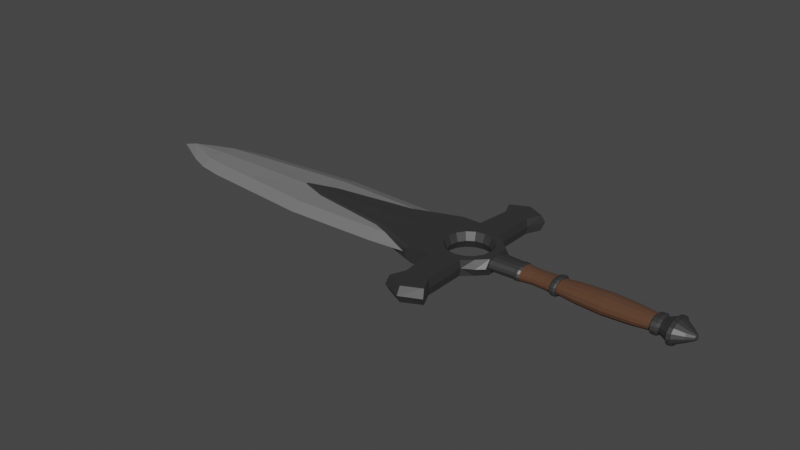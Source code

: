 # Source: 1.blend  (saved by Blender 3.0.42; exported with 4.5.12 LTS)
import bpy
from mathutils import Matrix  # noqa: F401  (used for matrix-valued properties, if any)

bpy.ops.wm.read_factory_settings(use_empty=True)
scene = bpy.context.scene
scene.name = 'Scene'

# ---- collections
col_collection = bpy.data.collections.new('Collection'); scene.collection.children.link(col_collection)

# ---- materials (node trees are filled in below, after node groups)
mat_1 = bpy.data.materials.new('Метал1')
mat_1.use_transparent_shadow = False
mat_metal = bpy.data.materials.new('Metal')
mat_metal.use_transparent_shadow = False
mat_x = bpy.data.materials.new('Дерево')
mat_x.use_transparent_shadow = False

# ---- material node trees
mat_1.use_nodes = True; mat_1.node_tree.nodes.clear()
_N = mat_1.node_tree.nodes; _L = mat_1.node_tree.links
n0 = _N.new('ShaderNodeBsdfPrincipled'); n0.name = 'Principled BSDF'; n0.location = (10, 300)
n0.distribution = 'GGX'
n0.subsurface_method = 'RANDOM_WALK_SKIN'
n0.inputs[0].default_value = (0.293, 0.293, 0.293, 1.0)
n0.inputs[1].default_value = 0.3945
n0.inputs[2].default_value = 0.1606
n0.inputs[3].default_value = 1.45
n0.inputs[27].default_value = (0.0, 0.0, 0.0, 1.0)
n0.inputs[28].default_value = 1.0
n1 = _N.new('ShaderNodeOutputMaterial'); n1.name = 'Material Output'; n1.location = (300, 300)
_L.new(n0.outputs[0], n1.inputs[0])
n1.is_active_output = True
mat_metal.use_nodes = True; mat_metal.node_tree.nodes.clear()
_N = mat_metal.node_tree.nodes; _L = mat_metal.node_tree.links
n0 = _N.new('ShaderNodeBsdfPrincipled'); n0.name = 'Principled BSDF'; n0.location = (10, 300)
n0.distribution = 'GGX'
n0.subsurface_method = 'RANDOM_WALK_SKIN'
n0.inputs[0].default_value = (0.09592, 0.09592, 0.09592, 1.0)
n0.inputs[1].default_value = 0.7339
n0.inputs[2].default_value = 0.4908
n0.inputs[3].default_value = 1.45
n0.inputs[13].default_value = 0.5734
n0.inputs[27].default_value = (0.0, 0.0, 0.0, 1.0)
n0.inputs[28].default_value = 1.0
n1 = _N.new('ShaderNodeOutputMaterial'); n1.name = 'Material Output'; n1.location = (300, 300)
_L.new(n0.outputs[0], n1.inputs[0])
n1.is_active_output = True
mat_x.use_nodes = True; mat_x.node_tree.nodes.clear()
_N = mat_x.node_tree.nodes; _L = mat_x.node_tree.links
n0 = _N.new('ShaderNodeBsdfPrincipled'); n0.name = 'Principled BSDF'; n0.location = (10, 300)
n0.distribution = 'GGX'
n0.subsurface_method = 'RANDOM_WALK_SKIN'
n0.inputs[0].default_value = (0.09285, 0.04111, 0.02081, 1.0)
n0.inputs[2].default_value = 1.0
n0.inputs[3].default_value = 1.45
n0.inputs[27].default_value = (0.0, 0.0, 0.0, 1.0)
n0.inputs[28].default_value = 1.0
n1 = _N.new('ShaderNodeOutputMaterial'); n1.name = 'Material Output'; n1.location = (300, 300)
_L.new(n0.outputs[0], n1.inputs[0])
n1.is_active_output = True

# ---- world
world_world = bpy.data.worlds.new('World'); scene.world = world_world
world_world.use_nodes = True; world_world.node_tree.nodes.clear()
_N = world_world.node_tree.nodes; _L = world_world.node_tree.links
n0 = _N.new('ShaderNodeOutputWorld'); n0.name = 'World Output'; n0.location = (300, 300)
n1 = _N.new('ShaderNodeBackground'); n1.name = 'Background'; n1.location = (10, 300)
n1.inputs[0].default_value = (0.05088, 0.05088, 0.05088, 1.0)
_L.new(n1.outputs[0], n0.inputs[0])
n0.is_active_output = True
world_world.color = (0.05088, 0.05088, 0.05088)
world_world.use_sun_shadow = False
world_world.sun_shadow_jitter_overblur = 0.0

# ---- meshes
me_plane = bpy.data.meshes.new('Plane')
me_plane.from_pydata([(-1.0, -1.0, 0.0), (0.0, 0.0, 0.2451), (0.0, -1.0, 0.0), (-1.003, 0.0, 0.2791), (-1.002, -0.6065, 0.2067), (0.0, -0.6065, 0.1851), (-1.098, -0.9378, 0.0), (-1.101, -0.5485, 0.2082), (-1.2, -0.805, 0.0), (-1.207, -0.4642, 0.2164), (-1.285, -0.5689, 0.0), (-1.303, -0.2016, 0.2164), (-1.44, 0.0, 0.0), (-1.371, 0.0, 0.2178), (-1.194, 0.0, 0.2791), (-1.304, 0.0, 0.249), (-1.095, 0.0, 0.2791), (-0.2393, -1.162, 0.0), (-0.2399, 0.0, 0.2791), (-0.2397, -0.7683, 0.2059), (-0.6214, 0.0, 0.2791), (-0.6208, -0.8492, 0.2059), (-0.6197, -1.243, 0.0), (-1.0, 1.0, 0.0), (0.0, 1.0, 0.0), (-1.002, 0.6065, 0.2067), (0.0, 0.6065, 0.1851), (-1.098, 0.9378, 0.0), (-1.101, 0.5485, 0.2082), (-1.2, 0.805, 0.0), (-1.207, 0.4642, 0.2164), (-1.285, 0.5689, 0.0), (-1.303, 0.2016, 0.2164), (-0.2393, 1.162, 0.0), (-0.2397, 0.7683, 0.2059), (-0.6208, 0.8492, 0.2059), (-0.6197, 1.243, 0.0), (0.0, 0.0, -0.2451), (-1.003, 0.0, -0.2791), (-1.002, -0.6065, -0.2067), (0.0, -0.6065, -0.1851), (-1.101, -0.5485, -0.2082), (-1.207, -0.4642, -0.2164), (-1.303, -0.2016, -0.2164), (-1.371, 0.0, -0.2178), (-1.194, 0.0, -0.2791), (-1.304, 0.0, -0.249), (-1.095, 0.0, -0.2791), (-0.2399, 0.0, -0.2791), (-0.2397, -0.7683, -0.2059), (-0.6214, 0.0, -0.2791), (-0.6208, -0.8492, -0.2059), (-1.002, 0.6065, -0.2067), (0.0, 0.6065, -0.1851), (-1.101, 0.5485, -0.2082), (-1.207, 0.4642, -0.2164), (-1.303, 0.2016, -0.2164), (-0.2397, 0.7683, -0.2059), (-0.6208, 0.8492, -0.2059)], [], [(19, 5, 1, 18), (17, 2, 5, 19), (0, 4, 7, 6), (6, 7, 9, 8), (8, 9, 11, 10), (10, 11, 13, 12), (3, 16, 7, 4), (9, 7, 16, 14), (11, 9, 14, 15), (13, 11, 15), (13, 15, 12), (22, 17, 19, 21), (21, 19, 18, 20), (4, 21, 20, 3), (0, 22, 21, 4), (34, 18, 1, 26), (33, 34, 26, 24), (23, 27, 28, 25), (27, 29, 30, 28), (29, 31, 32, 30), (31, 12, 13, 32), (3, 25, 28, 16), (30, 14, 16, 28), (32, 15, 14, 30), (13, 15, 32), (36, 35, 34, 33), (35, 20, 18, 34), (25, 3, 20, 35), (23, 25, 35, 36), (49, 48, 37, 40), (17, 49, 40, 2), (0, 6, 41, 39), (6, 8, 42, 41), (8, 10, 43, 42), (10, 12, 44, 43), (38, 39, 41, 47), (42, 45, 47, 41), (43, 46, 45, 42), (44, 46, 43), (44, 12, 46), (22, 51, 49, 17), (51, 50, 48, 49), (39, 38, 50, 51), (0, 39, 51, 22), (57, 53, 37, 48), (33, 24, 53, 57), (23, 52, 54, 27), (27, 54, 55, 29), (29, 55, 56, 31), (31, 56, 44, 12), (38, 47, 54, 52), (55, 54, 47, 45), (56, 55, 45, 46), (44, 56, 46), (36, 33, 57, 58), (58, 57, 48, 50), (52, 58, 50, 38), (23, 36, 58, 52), (26, 53, 24), (1, 37, 53, 26), (1, 5, 40, 37), (5, 2, 40)])
_uv = me_plane.uv_layers.new(name='UVMap')
_uv.uv.foreach_set('vector', [0.3804, 0.1968, 0.5, 0.1968, 0.5, 0.5, 0.3804, 0.5, 0.3804, 0.0, 0.5, 0.0, 0.5, 0.1968, 0.3804, 0.1968, 0.0, 0.0, 0.0, 0.1968, 0.0, 0.1968, 0.0, 0.0, 0.0, 0.0, 0.0, 0.1968, 0.0, 0.1968, 0.0, 0.0, 0.0, 0.0, 0.0, 0.1968, 0.0, 0.1968, 0.0, 0.0, 0.0, 0.0, 0.0, 0.1968, 0.0, 0.1968, 0.0, 0.0, 0.0, 0.5, 0.0, 0.0, 0.0, 0.1968, 0.0, 0.1968, 0.0, 0.1968, 0.0, 0.1968, 0.0, 0.0, 0.0, 0.0, 0.0, 0.1968, 0.0, 0.1968, 0.0, 0.0, 0.0, 0.1086, 0.0, 0.1968, 0.0, 0.1968, 0.0, 0.1086, 0.0, 0.1968, 0.0, 0.1086, 0.0, 0.0, 0.1902, 0.0, 0.3804, 0.0, 0.3804, 0.1968, 0.1902, 0.1968, 0.1902, 0.1968, 0.3804, 0.1968, 0.3804, 0.5, 0.1902, 0.5, 0.0, 0.1968, 0.1902, 0.1968, 0.1902, 0.5, 0.0, 0.5, 0.0, 0.0, 0.1902, 0.0, 0.1902, 0.1968, 0.0, 0.1968, 0.3804, 0.1968, 0.3804, 0.5, 0.5, 0.5, 0.5, 0.1968, 0.3804, 0.0, 0.3804, 0.1968, 0.5, 0.1968, 0.5, 0.0, 0.0, 0.0, 0.0, 0.0, 0.0, 0.1968, 0.0, 0.1968, 0.0, 0.0, 0.0, 0.0, 0.0, 0.1968, 0.0, 0.1968, 0.0, 0.0, 0.0, 0.0, 0.0, 0.1968, 0.0, 0.1968, 0.0, 0.0, 0.0, 0.0, 0.0, 0.1968, 0.0, 0.1968, 0.0, 0.5, 0.0, 0.1968, 0.0, 0.1968, 0.0, 0.0, 0.0, 0.1968, 0.0, 0.0, 0.0, 0.0, 0.0, 0.1968, 0.0, 0.1968, 0.0, 0.1086, 0.0, 0.0, 0.0, 0.1968, 0.0, 0.1968, 0.0, 0.1086, 0.0, 0.1968, 0.1902, 0.0, 0.1902, 0.1968, 0.3804, 0.1968, 0.3804, 0.0, 0.1902, 0.1968, 0.1902, 0.5, 0.3804, 0.5, 0.3804, 0.1968, 0.0, 0.1968, 0.0, 0.5, 0.1902, 0.5, 0.1902, 0.1968, 0.0, 0.0, 0.0, 0.1968, 0.1902, 0.1968, 0.1902, 0.0, 0.3804, 0.1968, 0.3804, 0.5, 0.5, 0.5, 0.5, 0.1968, 0.3804, 0.0, 0.3804, 0.1968, 0.5, 0.1968, 0.5, 0.0, 0.0, 0.0, 0.0, 0.0, 0.0, 0.1968, 0.0, 0.1968, 0.0, 0.0, 0.0, 0.0, 0.0, 0.1968, 0.0, 0.1968, 0.0, 0.0, 0.0, 0.0, 0.0, 0.1968, 0.0, 0.1968, 0.0, 0.0, 0.0, 0.0, 0.0, 0.1968, 0.0, 0.1968, 0.0, 0.5, 0.0, 0.1968, 0.0, 0.1968, 0.0, 0.0, 0.0, 0.1968, 0.0, 0.0, 0.0, 0.0, 0.0, 0.1968, 0.0, 0.1968, 0.0, 0.1086, 0.0, 0.0, 0.0, 0.1968, 0.0, 0.1968, 0.0, 0.1086, 0.0, 0.1968, 0.0, 0.1968, 0.0, 0.0, 0.0, 0.1086, 0.1902, 0.0, 0.1902, 0.1968, 0.3804, 0.1968, 0.3804, 0.0, 0.1902, 0.1968, 0.1902, 0.5, 0.3804, 0.5, 0.3804, 0.1968, 0.0, 0.1968, 0.0, 0.5, 0.1902, 0.5, 0.1902, 0.1968, 0.0, 0.0, 0.0, 0.1968, 0.1902, 0.1968, 0.1902, 0.0, 0.3804, 0.1968, 0.5, 0.1968, 0.5, 0.5, 0.3804, 0.5, 0.3804, 0.0, 0.5, 0.0, 0.5, 0.1968, 0.3804, 0.1968, 0.0, 0.0, 0.0, 0.1968, 0.0, 0.1968, 0.0, 0.0, 0.0, 0.0, 0.0, 0.1968, 0.0, 0.1968, 0.0, 0.0, 0.0, 0.0, 0.0, 0.1968, 0.0, 0.1968, 0.0, 0.0, 0.0, 0.0, 0.0, 0.1968, 0.0, 0.1968, 0.0, 0.0, 0.0, 0.5, 0.0, 0.0, 0.0, 0.1968, 0.0, 0.1968, 0.0, 0.1968, 0.0, 0.1968, 0.0, 0.0, 0.0, 0.0, 0.0, 0.1968, 0.0, 0.1968, 0.0, 0.0, 0.0, 0.1086, 0.0, 0.1968, 0.0, 0.1968, 0.0, 0.1086, 0.1902, 0.0, 0.3804, 0.0, 0.3804, 0.1968, 0.1902, 0.1968, 0.1902, 0.1968, 0.3804, 0.1968, 0.3804, 0.5, 0.1902, 0.5, 0.0, 0.1968, 0.1902, 0.1968, 0.1902, 0.5, 0.0, 0.5, 0.0, 0.0, 0.1902, 0.0, 0.1902, 0.1968, 0.0, 0.1968, 0.5, 0.1968, 0.5, 0.1968, 0.5, 0.0, 0.5, 0.5, 0.5, 0.5, 0.5, 0.1968, 0.5, 0.1968, 0.5, 0.5, 0.5, 0.1968, 0.5, 0.1968, 0.5, 0.5, 0.5, 0.1968, 0.5, 0.0, 0.5, 0.1968])
me_plane.materials.append(mat_1)
me_plane.use_remesh_fix_poles = True
me_plane.use_remesh_preserve_attributes = False
me_plane.update()
me_torus = bpy.data.meshes.new('Torus')
me_torus.from_pydata([(1.107, 0.0, 0.0), (1.107, 0.0, 0.2165), (0.8401, 0.0, 0.2165), (0.7151, 0.0, 0.0), (-3.893, 0.0, 0.2307), (-0.9099, 0.0, 0.2165), (-0.7849, 0.0, 0.0), (-3.776, -0.3679, 0.2165), (-0.8433, -0.3348, 0.2165), (-0.7278, -0.287, 0.0), (-2.02, -0.8005, 0.2165), (-0.6536, -0.6187, 0.2165), (-0.5653, -0.5303, 0.0), (-0.6427, -1.444, 0.0), (-0.642, -1.444, 0.2165), (-0.3698, -0.8084, 0.2165), (-0.3219, -0.6929, 0.0), (-0.7994, -3.403, 0.0), (-0.03493, -1.107, 0.2165), (-0.03493, -0.875, 0.2165), (-0.03493, -0.75, 0.0), (0.4434, -1.107, 0.0), (0.3956, -1.107, 0.2165), (0.2999, -0.8084, 0.2165), (0.2521, -0.6929, 0.0), (0.849, -0.8839, 0.0), (0.7606, -0.7955, 0.2165), (0.5838, -0.6187, 0.2165), (0.4954, -0.5303, 0.0), (1.107, -0.6499, 0.0), (1.107, -0.4402, 0.2165), (0.7735, -0.3348, 0.2165), (0.658, -0.287, 0.0), (-0.4894, -2.719, 0.0), (-0.4894, -2.719, 0.2165), (-0.03493, -2.719, 0.2165), (0.4434, -2.719, 0.0), (0.3956, -2.719, 0.2165), (-0.7229, -3.264, 0.2165), (-0.03493, -3.754, 0.0), (-0.03493, -3.6, 0.2165), (0.7295, -3.403, 0.0), (0.6531, -3.264, 0.2165), (-7.64, 0.0, 0.0), (-6.536, -0.3679, 0.0), (-3.423, -0.8005, 0.0), (-1.612, -1.444, 0.0), (-7.64, 0.0, 0.1411), (-7.434, 0.0, 0.2263), (-6.536, -0.3679, 0.1411), (-6.276, -0.3679, 0.2165), (-1.356, -1.444, 0.2165), (-1.612, -1.444, 0.1411), (-3.422, -0.8005, 0.1411), (-3.165, -0.8005, 0.2165), (-3.776, 0.3679, 0.2165), (-0.8433, 0.3348, 0.2165), (-0.7278, 0.287, 0.0), (-2.02, 0.8005, 0.2165), (-0.6536, 0.6187, 0.2165), (-0.5653, 0.5303, 0.0), (-0.6427, 1.444, 0.0), (-0.642, 1.444, 0.2165), (-0.3698, 0.8084, 0.2165), (-0.3219, 0.6929, 0.0), (-0.7994, 3.403, 0.0), (-0.03493, 1.107, 0.2165), (-0.03493, 0.875, 0.2165), (-0.03493, 0.75, 0.0), (0.4434, 1.107, 0.0), (0.3956, 1.107, 0.2165), (0.2999, 0.8084, 0.2165), (0.2521, 0.6929, 0.0), (0.849, 0.8839, 0.0), (0.7606, 0.7955, 0.2165), (0.5838, 0.6187, 0.2165), (0.4954, 0.5303, 0.0), (1.107, 0.6499, 0.0), (1.107, 0.4402, 0.2165), (0.7735, 0.3348, 0.2165), (0.658, 0.287, 0.0), (-0.4894, 2.719, 0.0), (-0.4894, 2.719, 0.2165), (-0.03493, 2.719, 0.2165), (0.4434, 2.719, 0.0), (0.3956, 2.719, 0.2165), (-0.7229, 3.264, 0.2165), (-0.03493, 3.754, 0.0), (-0.03493, 3.6, 0.2165), (0.7295, 3.403, 0.0), (0.6531, 3.264, 0.2165), (-6.536, 0.3679, 0.0), (-3.423, 0.8005, 0.0), (-1.612, 1.444, 0.0), (-6.536, 0.3679, 0.1411), (-6.276, 0.3679, 0.2165), (-1.356, 1.444, 0.2165), (-1.612, 1.444, 0.1411), (-3.422, 0.8005, 0.1411), (-3.165, 0.8005, 0.2165), (1.107, 0.0, -0.2165), (0.8401, 0.0, -0.2165), (-5.758, 0.0, -0.2396), (-0.9099, 0.0, -0.2165), (-3.776, -0.3679, -0.2165), (-0.8433, -0.3348, -0.2165), (-2.02, -0.8005, -0.2165), (-0.6536, -0.6187, -0.2165), (-0.642, -1.444, -0.2165), (-0.3698, -0.8084, -0.2165), (-0.03493, -1.107, -0.2165), (-0.03493, -0.875, -0.2165), (0.3956, -1.107, -0.2165), (0.2999, -0.8084, -0.2165), (0.7606, -0.7955, -0.2165), (0.5838, -0.6187, -0.2165), (1.107, -0.4402, -0.2165), (0.7735, -0.3348, -0.2165), (-0.4894, -2.719, -0.2165), (-0.03493, -2.719, -0.2165), (0.3956, -2.719, -0.2165), (-0.7229, -3.264, -0.2165), (-0.03493, -3.6, -0.2165), (0.6531, -3.264, -0.2165), (-7.64, 0.0, -0.1411), (-7.381, 0.0, -0.2478), (-6.536, -0.3679, -0.1411), (-6.276, -0.3679, -0.2165), (-1.356, -1.444, -0.2165), (-1.612, -1.444, -0.1411), (-3.422, -0.8005, -0.1411), (-3.165, -0.8005, -0.2165), (-3.776, 0.3679, -0.2165), (-0.8433, 0.3348, -0.2165), (-2.02, 0.8005, -0.2165), (-0.6536, 0.6187, -0.2165), (-0.642, 1.444, -0.2165), (-0.3698, 0.8084, -0.2165), (-0.03493, 1.107, -0.2165), (-0.03493, 0.875, -0.2165), (0.3956, 1.107, -0.2165), (0.2999, 0.8084, -0.2165), (0.7606, 0.7955, -0.2165), (0.5838, 0.6187, -0.2165), (1.107, 0.4402, -0.2165), (0.7735, 0.3348, -0.2165), (-0.4894, 2.719, -0.2165), (-0.03493, 2.719, -0.2165), (0.3956, 2.719, -0.2165), (-0.7229, 3.264, -0.2165), (-0.03493, 3.6, -0.2165), (0.6531, 3.264, -0.2165), (-6.536, 0.3679, -0.1411), (-6.276, 0.3679, -0.2165), (-1.356, 1.444, -0.2165), (-1.612, 1.444, -0.1411), (-3.422, 0.8005, -0.1411), (-3.165, 0.8005, -0.2165)], [], [(13, 14, 51, 52, 46), (4, 7, 8, 5), (5, 8, 9, 6), (7, 10, 11, 8), (8, 11, 12, 9), (44, 45, 53, 49), (10, 14, 15, 11), (11, 15, 16, 12), (14, 13, 33, 34), (14, 18, 19, 15), (15, 19, 20, 16), (22, 18, 35, 37), (18, 22, 23, 19), (19, 23, 24, 20), (21, 25, 26, 22), (22, 26, 27, 23), (23, 27, 28, 24), (25, 29, 30, 26), (26, 30, 31, 27), (27, 31, 32, 28), (29, 0, 1, 30), (30, 1, 2, 31), (31, 2, 3, 32), (36, 37, 42, 41), (37, 35, 40, 42), (18, 14, 34, 35), (21, 22, 37, 36), (17, 39, 40, 38), (39, 41, 42, 40), (34, 33, 17, 38), (35, 34, 38, 40), (10, 7, 50, 54), (45, 46, 52, 53), (14, 10, 54, 51), (43, 44, 49, 47), (47, 49, 50, 48), (49, 53, 54, 50), (53, 52, 51, 54), (7, 4, 48, 50), (61, 93, 97, 96, 62), (4, 5, 56, 55), (5, 6, 57, 56), (55, 56, 59, 58), (56, 57, 60, 59), (91, 94, 98, 92), (58, 59, 63, 62), (59, 60, 64, 63), (62, 82, 81, 61), (62, 63, 67, 66), (63, 64, 68, 67), (70, 85, 83, 66), (66, 67, 71, 70), (67, 68, 72, 71), (69, 70, 74, 73), (70, 71, 75, 74), (71, 72, 76, 75), (73, 74, 78, 77), (74, 75, 79, 78), (75, 76, 80, 79), (77, 78, 1, 0), (78, 79, 2, 1), (79, 80, 3, 2), (84, 89, 90, 85), (85, 90, 88, 83), (66, 83, 82, 62), (69, 84, 85, 70), (65, 86, 88, 87), (87, 88, 90, 89), (82, 86, 65, 81), (83, 88, 86, 82), (58, 99, 95, 55), (92, 98, 97, 93), (62, 96, 99, 58), (43, 47, 94, 91), (47, 48, 95, 94), (94, 95, 99, 98), (98, 99, 96, 97), (55, 95, 48, 4), (13, 46, 129, 128, 108), (102, 103, 105, 104), (103, 6, 9, 105), (104, 105, 107, 106), (105, 9, 12, 107), (44, 126, 130, 45), (106, 107, 109, 108), (107, 12, 16, 109), (108, 118, 33, 13), (108, 109, 111, 110), (109, 16, 20, 111), (112, 120, 119, 110), (110, 111, 113, 112), (111, 20, 24, 113), (21, 112, 114, 25), (112, 113, 115, 114), (113, 24, 28, 115), (25, 114, 116, 29), (114, 115, 117, 116), (115, 28, 32, 117), (29, 116, 100, 0), (116, 117, 101, 100), (117, 32, 3, 101), (36, 41, 123, 120), (120, 123, 122, 119), (110, 119, 118, 108), (21, 36, 120, 112), (17, 121, 122, 39), (39, 122, 123, 41), (118, 121, 17, 33), (119, 122, 121, 118), (106, 131, 127, 104), (45, 130, 129, 46), (108, 128, 131, 106), (43, 124, 126, 44), (124, 125, 127, 126), (126, 127, 131, 130), (130, 131, 128, 129), (104, 127, 125, 102), (61, 136, 154, 155, 93), (102, 132, 133, 103), (103, 133, 57, 6), (132, 134, 135, 133), (133, 135, 60, 57), (91, 92, 156, 152), (134, 136, 137, 135), (135, 137, 64, 60), (136, 61, 81, 146), (136, 138, 139, 137), (137, 139, 68, 64), (140, 138, 147, 148), (138, 140, 141, 139), (139, 141, 72, 68), (69, 73, 142, 140), (140, 142, 143, 141), (141, 143, 76, 72), (73, 77, 144, 142), (142, 144, 145, 143), (143, 145, 80, 76), (77, 0, 100, 144), (144, 100, 101, 145), (145, 101, 3, 80), (84, 148, 151, 89), (148, 147, 150, 151), (138, 136, 146, 147), (69, 140, 148, 84), (65, 87, 150, 149), (87, 89, 151, 150), (146, 81, 65, 149), (147, 146, 149, 150), (134, 132, 153, 157), (92, 93, 155, 156), (136, 134, 157, 154), (43, 91, 152, 124), (124, 152, 153, 125), (152, 156, 157, 153), (156, 155, 154, 157), (132, 102, 125, 153)])
_uv = me_torus.uv_layers.new(name='UVMap')
_uv.uv.foreach_set('vector', [0.1652, 0.5, 0.1595, 0.6667, 0.1595, 0.6667, 0.1615, 0.6086, 0.1652, 0.5, 0.0, 0.7308, 0.02872, 0.6667, 0.0625, 0.8333, 0.0, 0.8333, 0.0, 0.8333, 0.0625, 0.8333, 0.0625, 1.0, 0.0, 1.0, 0.02872, 0.6667, 0.125, 0.6667, 0.125, 0.8333, 0.0625, 0.8333, 0.0625, 0.8333, 0.125, 0.8333, 0.125, 1.0, 0.0625, 1.0, 0.02872, 0.5, 0.1376, 0.5, 0.1294, 0.6086, 0.02872, 0.6086, 0.125, 0.6667, 0.1595, 0.6667, 0.1875, 0.8333, 0.125, 0.8333, 0.125, 0.8333, 0.1875, 0.8333, 0.1875, 1.0, 0.125, 1.0, 0.1595, 0.6667, 0.1652, 0.5, 0.1875, 0.5, 0.1875, 0.6667, 0.1595, 0.6667, 0.25, 0.6667, 0.25, 0.8333, 0.1875, 0.8333, 0.1875, 0.8333, 0.25, 0.8333, 0.25, 1.0, 0.1875, 1.0, 0.3125, 0.6667, 0.25, 0.6667, 0.25, 0.6667, 0.3125, 0.6667, 0.25, 0.6667, 0.3125, 0.6667, 0.3125, 0.8333, 0.25, 0.8333, 0.25, 0.8333, 0.3125, 0.8333, 0.3125, 1.0, 0.25, 1.0, 0.3125, 0.5, 0.375, 0.5, 0.375, 0.6667, 0.3125, 0.6667, 0.3125, 0.6667, 0.375, 0.6667, 0.375, 0.8333, 0.3125, 0.8333, 0.3125, 0.8333, 0.375, 0.8333, 0.375, 1.0, 0.3125, 1.0, 0.375, 0.5, 0.4549, 0.5, 0.4575, 0.6667, 0.375, 0.6667, 0.375, 0.6667, 0.4575, 0.6667, 0.4375, 0.8333, 0.375, 0.8333, 0.375, 0.8333, 0.4375, 0.8333, 0.4375, 1.0, 0.375, 1.0, 0.4549, 0.5, 0.5, 0.5, 0.5, 0.6667, 0.4575, 0.6667, 0.4575, 0.6667, 0.5, 0.6667, 0.5, 0.8333, 0.4375, 0.8333, 0.4375, 0.8333, 0.5, 0.8333, 0.5, 1.0, 0.4375, 1.0, 0.3125, 0.5, 0.3125, 0.6667, 0.3125, 0.6667, 0.3125, 0.5, 0.3125, 0.6667, 0.25, 0.6667, 0.25, 0.6667, 0.3125, 0.6667, 0.25, 0.6667, 0.1595, 0.6667, 0.1875, 0.6667, 0.25, 0.6667, 0.3125, 0.5, 0.3125, 0.6667, 0.3125, 0.6667, 0.3125, 0.5, 0.1875, 0.5, 0.25, 0.5, 0.25, 0.6667, 0.1875, 0.6667, 0.25, 0.5, 0.3125, 0.5, 0.3125, 0.6667, 0.25, 0.6667, 0.1875, 0.6667, 0.1875, 0.5, 0.1875, 0.5, 0.1875, 0.6667, 0.25, 0.6667, 0.1875, 0.6667, 0.1875, 0.6667, 0.25, 0.6667, 0.125, 0.6667, 0.02872, 0.6667, 0.02872, 0.6667, 0.125, 0.6667, 0.1376, 0.5, 0.1652, 0.5, 0.1615, 0.6086, 0.1294, 0.6086, 0.1595, 0.6667, 0.125, 0.6667, 0.125, 0.6667, 0.1595, 0.6667, 0.0, 0.5, 0.02872, 0.5, 0.02872, 0.6086, 0.0, 0.6086, 0.0, 0.6086, 0.02872, 0.6086, 0.02872, 0.6667, 0.0, 0.655, 0.02872, 0.6086, 0.1294, 0.6086, 0.125, 0.6667, 0.02872, 0.6667, 0.1294, 0.6086, 0.1615, 0.6086, 0.1595, 0.6667, 0.125, 0.6667, 0.02872, 0.6667, 0.0, 0.7308, 0.0, 0.655, 0.02872, 0.6667, 0.1652, 0.5, 0.1652, 0.5, 0.1615, 0.6086, 0.1595, 0.6667, 0.1595, 0.6667, 0.0, 0.7308, 0.0, 0.8333, 0.0625, 0.8333, 0.02872, 0.6667, 0.0, 0.8333, 0.0, 1.0, 0.0625, 1.0, 0.0625, 0.8333, 0.02872, 0.6667, 0.0625, 0.8333, 0.125, 0.8333, 0.125, 0.6667, 0.0625, 0.8333, 0.0625, 1.0, 0.125, 1.0, 0.125, 0.8333, 0.02872, 0.5, 0.02872, 0.6086, 0.1294, 0.6086, 0.1376, 0.5, 0.125, 0.6667, 0.125, 0.8333, 0.1875, 0.8333, 0.1595, 0.6667, 0.125, 0.8333, 0.125, 1.0, 0.1875, 1.0, 0.1875, 0.8333, 0.1595, 0.6667, 0.1875, 0.6667, 0.1875, 0.5, 0.1652, 0.5, 0.1595, 0.6667, 0.1875, 0.8333, 0.25, 0.8333, 0.25, 0.6667, 0.1875, 0.8333, 0.1875, 1.0, 0.25, 1.0, 0.25, 0.8333, 0.3125, 0.6667, 0.3125, 0.6667, 0.25, 0.6667, 0.25, 0.6667, 0.25, 0.6667, 0.25, 0.8333, 0.3125, 0.8333, 0.3125, 0.6667, 0.25, 0.8333, 0.25, 1.0, 0.3125, 1.0, 0.3125, 0.8333, 0.3125, 0.5, 0.3125, 0.6667, 0.375, 0.6667, 0.375, 0.5, 0.3125, 0.6667, 0.3125, 0.8333, 0.375, 0.8333, 0.375, 0.6667, 0.3125, 0.8333, 0.3125, 1.0, 0.375, 1.0, 0.375, 0.8333, 0.375, 0.5, 0.375, 0.6667, 0.4575, 0.6667, 0.4549, 0.5, 0.375, 0.6667, 0.375, 0.8333, 0.4375, 0.8333, 0.4575, 0.6667, 0.375, 0.8333, 0.375, 1.0, 0.4375, 1.0, 0.4375, 0.8333, 0.4549, 0.5, 0.4575, 0.6667, 0.5, 0.6667, 0.5, 0.5, 0.4575, 0.6667, 0.4375, 0.8333, 0.5, 0.8333, 0.5, 0.6667, 0.4375, 0.8333, 0.4375, 1.0, 0.5, 1.0, 0.5, 0.8333, 0.3125, 0.5, 0.3125, 0.5, 0.3125, 0.6667, 0.3125, 0.6667, 0.3125, 0.6667, 0.3125, 0.6667, 0.25, 0.6667, 0.25, 0.6667, 0.25, 0.6667, 0.25, 0.6667, 0.1875, 0.6667, 0.1595, 0.6667, 0.3125, 0.5, 0.3125, 0.5, 0.3125, 0.6667, 0.3125, 0.6667, 0.1875, 0.5, 0.1875, 0.6667, 0.25, 0.6667, 0.25, 0.5, 0.25, 0.5, 0.25, 0.6667, 0.3125, 0.6667, 0.3125, 0.5, 0.1875, 0.6667, 0.1875, 0.6667, 0.1875, 0.5, 0.1875, 0.5, 0.25, 0.6667, 0.25, 0.6667, 0.1875, 0.6667, 0.1875, 0.6667, 0.125, 0.6667, 0.125, 0.6667, 0.02872, 0.6667, 0.02872, 0.6667, 0.1376, 0.5, 0.1294, 0.6086, 0.1615, 0.6086, 0.1652, 0.5, 0.1595, 0.6667, 0.1595, 0.6667, 0.125, 0.6667, 0.125, 0.6667, 0.0, 0.5, 0.0, 0.6086, 0.02872, 0.6086, 0.02872, 0.5, 0.0, 0.6086, 0.0, 0.655, 0.02872, 0.6667, 0.02872, 0.6086, 0.02872, 0.6086, 0.02872, 0.6667, 0.125, 0.6667, 0.1294, 0.6086, 0.1294, 0.6086, 0.125, 0.6667, 0.1595, 0.6667, 0.1615, 0.6086, 0.02872, 0.6667, 0.02872, 0.6667, 0.0, 0.655, 0.0, 0.7308, 0.1652, 0.5, 0.1652, 0.5, 0.1615, 0.6086, 0.1595, 0.6667, 0.1595, 0.6667, 0.0, 0.6667, 0.0, 0.8333, 0.0625, 0.8333, 0.02872, 0.6667, 0.0, 0.8333, 0.0, 1.0, 0.0625, 1.0, 0.0625, 0.8333, 0.02872, 0.6667, 0.0625, 0.8333, 0.125, 0.8333, 0.125, 0.6667, 0.0625, 0.8333, 0.0625, 1.0, 0.125, 1.0, 0.125, 0.8333, 0.02872, 0.5, 0.02872, 0.6086, 0.1294, 0.6086, 0.1376, 0.5, 0.125, 0.6667, 0.125, 0.8333, 0.1875, 0.8333, 0.1595, 0.6667, 0.125, 0.8333, 0.125, 1.0, 0.1875, 1.0, 0.1875, 0.8333, 0.1595, 0.6667, 0.1875, 0.6667, 0.1875, 0.5, 0.1652, 0.5, 0.1595, 0.6667, 0.1875, 0.8333, 0.25, 0.8333, 0.25, 0.6667, 0.1875, 0.8333, 0.1875, 1.0, 0.25, 1.0, 0.25, 0.8333, 0.3125, 0.6667, 0.3125, 0.6667, 0.25, 0.6667, 0.25, 0.6667, 0.25, 0.6667, 0.25, 0.8333, 0.3125, 0.8333, 0.3125, 0.6667, 0.25, 0.8333, 0.25, 1.0, 0.3125, 1.0, 0.3125, 0.8333, 0.3125, 0.5, 0.3125, 0.6667, 0.375, 0.6667, 0.375, 0.5, 0.3125, 0.6667, 0.3125, 0.8333, 0.375, 0.8333, 0.375, 0.6667, 0.3125, 0.8333, 0.3125, 1.0, 0.375, 1.0, 0.375, 0.8333, 0.375, 0.5, 0.375, 0.6667, 0.4575, 0.6667, 0.4549, 0.5, 0.375, 0.6667, 0.375, 0.8333, 0.4375, 0.8333, 0.4575, 0.6667, 0.375, 0.8333, 0.375, 1.0, 0.4375, 1.0, 0.4375, 0.8333, 0.4549, 0.5, 0.4575, 0.6667, 0.5, 0.6667, 0.5, 0.5, 0.4575, 0.6667, 0.4375, 0.8333, 0.5, 0.8333, 0.5, 0.6667, 0.4375, 0.8333, 0.4375, 1.0, 0.5, 1.0, 0.5, 0.8333, 0.3125, 0.5, 0.3125, 0.5, 0.3125, 0.6667, 0.3125, 0.6667, 0.3125, 0.6667, 0.3125, 0.6667, 0.25, 0.6667, 0.25, 0.6667, 0.25, 0.6667, 0.25, 0.6667, 0.1875, 0.6667, 0.1595, 0.6667, 0.3125, 0.5, 0.3125, 0.5, 0.3125, 0.6667, 0.3125, 0.6667, 0.1875, 0.5, 0.1875, 0.6667, 0.25, 0.6667, 0.25, 0.5, 0.25, 0.5, 0.25, 0.6667, 0.3125, 0.6667, 0.3125, 0.5, 0.1875, 0.6667, 0.1875, 0.6667, 0.1875, 0.5, 0.1875, 0.5, 0.25, 0.6667, 0.25, 0.6667, 0.1875, 0.6667, 0.1875, 0.6667, 0.125, 0.6667, 0.125, 0.6667, 0.02872, 0.6667, 0.02872, 0.6667, 0.1376, 0.5, 0.1294, 0.6086, 0.1615, 0.6086, 0.1652, 0.5, 0.1595, 0.6667, 0.1595, 0.6667, 0.125, 0.6667, 0.125, 0.6667, 0.0, 0.5, 0.0, 0.6086, 0.02872, 0.6086, 0.02872, 0.5, 0.0, 0.6086, 0.0, 0.6667, 0.02872, 0.6667, 0.02872, 0.6086, 0.02872, 0.6086, 0.02872, 0.6667, 0.125, 0.6667, 0.1294, 0.6086, 0.1294, 0.6086, 0.125, 0.6667, 0.1595, 0.6667, 0.1615, 0.6086, 0.02872, 0.6667, 0.02872, 0.6667, 0.0, 0.6667, 0.0, 0.6667, 0.1652, 0.5, 0.1595, 0.6667, 0.1595, 0.6667, 0.1615, 0.6086, 0.1652, 0.5, 0.0, 0.6667, 0.02872, 0.6667, 0.0625, 0.8333, 0.0, 0.8333, 0.0, 0.8333, 0.0625, 0.8333, 0.0625, 1.0, 0.0, 1.0, 0.02872, 0.6667, 0.125, 0.6667, 0.125, 0.8333, 0.0625, 0.8333, 0.0625, 0.8333, 0.125, 0.8333, 0.125, 1.0, 0.0625, 1.0, 0.02872, 0.5, 0.1376, 0.5, 0.1294, 0.6086, 0.02872, 0.6086, 0.125, 0.6667, 0.1595, 0.6667, 0.1875, 0.8333, 0.125, 0.8333, 0.125, 0.8333, 0.1875, 0.8333, 0.1875, 1.0, 0.125, 1.0, 0.1595, 0.6667, 0.1652, 0.5, 0.1875, 0.5, 0.1875, 0.6667, 0.1595, 0.6667, 0.25, 0.6667, 0.25, 0.8333, 0.1875, 0.8333, 0.1875, 0.8333, 0.25, 0.8333, 0.25, 1.0, 0.1875, 1.0, 0.3125, 0.6667, 0.25, 0.6667, 0.25, 0.6667, 0.3125, 0.6667, 0.25, 0.6667, 0.3125, 0.6667, 0.3125, 0.8333, 0.25, 0.8333, 0.25, 0.8333, 0.3125, 0.8333, 0.3125, 1.0, 0.25, 1.0, 0.3125, 0.5, 0.375, 0.5, 0.375, 0.6667, 0.3125, 0.6667, 0.3125, 0.6667, 0.375, 0.6667, 0.375, 0.8333, 0.3125, 0.8333, 0.3125, 0.8333, 0.375, 0.8333, 0.375, 1.0, 0.3125, 1.0, 0.375, 0.5, 0.4549, 0.5, 0.4575, 0.6667, 0.375, 0.6667, 0.375, 0.6667, 0.4575, 0.6667, 0.4375, 0.8333, 0.375, 0.8333, 0.375, 0.8333, 0.4375, 0.8333, 0.4375, 1.0, 0.375, 1.0, 0.4549, 0.5, 0.5, 0.5, 0.5, 0.6667, 0.4575, 0.6667, 0.4575, 0.6667, 0.5, 0.6667, 0.5, 0.8333, 0.4375, 0.8333, 0.4375, 0.8333, 0.5, 0.8333, 0.5, 1.0, 0.4375, 1.0, 0.3125, 0.5, 0.3125, 0.6667, 0.3125, 0.6667, 0.3125, 0.5, 0.3125, 0.6667, 0.25, 0.6667, 0.25, 0.6667, 0.3125, 0.6667, 0.25, 0.6667, 0.1595, 0.6667, 0.1875, 0.6667, 0.25, 0.6667, 0.3125, 0.5, 0.3125, 0.6667, 0.3125, 0.6667, 0.3125, 0.5, 0.1875, 0.5, 0.25, 0.5, 0.25, 0.6667, 0.1875, 0.6667, 0.25, 0.5, 0.3125, 0.5, 0.3125, 0.6667, 0.25, 0.6667, 0.1875, 0.6667, 0.1875, 0.5, 0.1875, 0.5, 0.1875, 0.6667, 0.25, 0.6667, 0.1875, 0.6667, 0.1875, 0.6667, 0.25, 0.6667, 0.125, 0.6667, 0.02872, 0.6667, 0.02872, 0.6667, 0.125, 0.6667, 0.1376, 0.5, 0.1652, 0.5, 0.1615, 0.6086, 0.1294, 0.6086, 0.1595, 0.6667, 0.125, 0.6667, 0.125, 0.6667, 0.1595, 0.6667, 0.0, 0.5, 0.02872, 0.5, 0.02872, 0.6086, 0.0, 0.6086, 0.0, 0.6086, 0.02872, 0.6086, 0.02872, 0.6667, 0.0, 0.6667, 0.02872, 0.6086, 0.1294, 0.6086, 0.125, 0.6667, 0.02872, 0.6667, 0.1294, 0.6086, 0.1615, 0.6086, 0.1595, 0.6667, 0.125, 0.6667, 0.02872, 0.6667, 0.0, 0.6667, 0.0, 0.6667, 0.02872, 0.6667])
me_torus.materials.append(mat_metal)
me_torus.use_remesh_fix_poles = True
me_torus.use_remesh_preserve_attributes = False
me_torus.update()
me_cylinder = bpy.data.meshes.new('Cylinder')
me_cylinder.from_pydata([(0.0, 0.12, -0.125), (0.0, 0.1025, 0.125), (0.04592, 0.1109, -0.125), (0.04592, 0.09473, 0.125), (0.08485, 0.08485, -0.125), (0.08485, 0.0725, 0.125), (0.1109, 0.04592, -0.125), (0.1109, 0.03924, 0.125), (0.12, -5.245e-09, -0.125), (0.12, -4.793e-09, 0.125), (0.1109, -0.04592, -0.125), (0.1109, -0.03924, 0.125), (0.08485, -0.08485, -0.125), (0.08485, -0.0725, 0.125), (0.04592, -0.1109, -0.125), (0.04592, -0.09473, 0.125), (-1.049e-08, -0.12, -0.125), (-1.049e-08, -0.1025, 0.125), (-0.04592, -0.1109, -0.125), (-0.04592, -0.09473, 0.125), (-0.08485, -0.08485, -0.125), (-0.08485, -0.0725, 0.125), (-0.1109, -0.04592, -0.125), (-0.1109, -0.03924, 0.125), (-0.12, 1.431e-09, -0.125), (-0.12, 9.114e-10, 0.125), (-0.1109, 0.04592, -0.125), (-0.1109, 0.03924, 0.125), (-0.08485, 0.08485, -0.125), (-0.08485, 0.0725, 0.125), (-0.04592, 0.1109, -0.125), (-0.04592, 0.09473, 0.125), (-3.396e-09, 0.1005, 0.1794), (0.04503, 0.09289, 0.1794), (0.08321, 0.0711, 0.1794), (0.1087, 0.03848, 0.1794), (0.1177, -4.7e-09, 0.1794), (0.1087, -0.03848, 0.1794), (0.08321, -0.0711, 0.1794), (0.04503, -0.09289, 0.1794), (-1.368e-08, -0.1005, 0.1794), (-0.04503, -0.09289, 0.1794), (-0.08321, -0.0711, 0.1794), (-0.1087, -0.03848, 0.1794), (-0.1177, 8.937e-10, 0.1794), (-0.1087, 0.03848, 0.1794), (-0.08321, 0.0711, 0.1794), (-0.04503, 0.09289, 0.1794), (-3.409e-08, 0.1012, 0.4572), (0.04532, 0.09349, 0.4572), (0.08374, 0.07155, 0.4572), (0.1094, 0.03872, 0.4572), (0.1184, -4.728e-09, 0.4571), (0.1094, -0.03872, 0.4572), (0.08374, -0.07155, 0.4572), (0.04532, -0.09349, 0.4572), (-4.445e-08, -0.1012, 0.4572), (-0.04532, -0.09349, 0.4572), (-0.08374, -0.07155, 0.4572), (-0.1094, -0.03872, 0.4572), (-0.1184, 9.023e-10, 0.4571), (-0.1094, 0.03872, 0.4572), (-0.08374, 0.07155, 0.4572), (-0.04532, 0.09349, 0.4572), (0.07753, 0.06624, 0.3974), (0.1013, 0.03585, 0.3974), (-0.07753, -0.06624, 0.3974), (-0.1013, -0.03585, 0.3974), (0.1096, -4.38e-09, 0.3974), (-0.1096, 8.327e-10, 0.3974), (0.1013, -0.03585, 0.3974), (-0.1013, 0.03585, 0.3974), (0.07753, -0.06624, 0.3974), (-0.07753, 0.06624, 0.3974), (0.04196, -0.08655, 0.3974), (-0.04196, 0.08655, 0.3974), (-3.745e-08, -0.09368, 0.3974), (-2.786e-08, 0.09368, 0.3974), (0.04196, 0.08655, 0.3974), (-0.04196, -0.08655, 0.3974), (0.04841, 0.1017, 0.125), (7.12e-10, 0.1099, 0.125), (0.08969, 0.0781, 0.125), (0.1175, 0.04243, 0.125), (0.1274, -4.145e-09, 0.125), (0.1175, -0.04243, 0.125), (0.08969, -0.0781, 0.125), (0.04841, -0.1017, 0.125), (-1.078e-08, -0.1099, 0.125), (-0.04841, -0.1017, 0.125), (-0.08969, -0.0781, 0.125), (-0.1175, -0.04243, 0.125), (-0.1274, 1.416e-09, 0.125), (-0.1175, 0.04243, 0.125), (-0.08969, 0.0781, 0.125), (-0.04841, 0.1017, 0.125), (0.04841, 0.1017, 0.1605), (-6.914e-10, 0.1099, 0.1605), (0.08969, 0.0781, 0.1605), (0.1175, 0.04243, 0.1605), (0.1274, -4.145e-09, 0.1605), (0.1175, -0.04243, 0.1605), (0.08969, -0.0781, 0.1605), (0.04841, -0.1017, 0.1605), (-1.218e-08, -0.1099, 0.1605), (-0.04841, -0.1017, 0.1605), (-0.08969, -0.0781, 0.1605), (-0.1175, -0.04243, 0.1605), (-0.1274, 1.416e-09, 0.1605), (-0.1175, 0.04243, 0.1605), (-0.08969, 0.0781, 0.1605), (-0.04841, 0.1017, 0.1605), (0.09734, 0.03445, 0.279), (-0.09734, -0.03445, 0.279), (0.1054, -4.208e-09, 0.279), (-0.1054, 8.002e-10, 0.279), (0.09734, -0.03445, 0.279), (-0.09734, 0.03445, 0.279), (0.0745, -0.06366, 0.279), (-0.0745, 0.06366, 0.279), (0.04032, -0.08317, 0.279), (-0.04032, 0.08317, 0.279), (-2.351e-08, -0.09002, 0.279), (0.04032, 0.08317, 0.279), (-0.04032, -0.08317, 0.279), (0.0745, 0.06366, 0.279), (-0.0745, -0.06366, 0.279), (-1.43e-08, 0.09002, 0.279), (0.04264, 0.08423, 0.5153), (-3.315e-08, 0.09148, 0.5153), (0.07828, 0.06388, 0.5153), (0.1015, 0.03421, 0.5153), (0.1094, -6.133e-09, 0.5153), (0.1015, -0.03421, 0.5153), (0.07828, -0.06388, 0.5153), (0.04264, -0.08423, 0.5153), (-4.212e-08, -0.09148, 0.5153), (-0.04264, -0.08423, 0.5153), (-0.07828, -0.06388, 0.5153), (-0.1015, -0.03421, 0.5153), (-0.1094, -3.196e-10, 0.5153), (-0.1015, 0.03421, 0.5153), (-0.07828, 0.06388, 0.5153), (-0.04264, 0.08423, 0.5153), (0.052, 0.1115, 0.4735), (-3.451e-08, 0.1204, 0.4735), (0.09663, 0.08596, 0.4735), (0.1271, 0.04691, 0.4734), (0.138, -3.484e-09, 0.4734), (0.1271, -0.04691, 0.4734), (0.09663, -0.08596, 0.4735), (0.052, -0.1115, 0.4735), (-4.722e-08, -0.1204, 0.4735), (-0.052, -0.1115, 0.4735), (-0.09663, -0.08596, 0.4735), (-0.1271, -0.04691, 0.4734), (-0.138, 2.092e-09, 0.4734), (-0.1271, 0.04691, 0.4734), (-0.09663, 0.08596, 0.4735), (-0.052, 0.1115, 0.4735), (0.05299, 0.1136, 0.5027), (-3.148e-08, 0.1226, 0.5027), (0.09848, 0.08761, 0.5026), (0.1295, 0.04781, 0.5025), (0.1406, -3.541e-09, 0.5025), (0.1295, -0.04781, 0.5025), (0.09848, -0.08761, 0.5026), (0.05299, -0.1136, 0.5027), (-4.443e-08, -0.1226, 0.5027), (-0.05299, -0.1136, 0.5027), (-0.09848, -0.08761, 0.5026), (-0.1295, -0.04781, 0.5025), (-0.1406, 2.142e-09, 0.5025), (-0.1295, 0.04781, 0.5025), (-0.09848, 0.08761, 0.5026), (-0.05299, 0.1136, 0.5027), (0.04773, 0.09847, 0.5154), (-3.205e-08, 0.1066, 0.5154), (0.0882, 0.07537, 0.5154), (0.1153, 0.04079, 0.5154), (0.1247, -4.962e-09, 0.5153), (0.1153, -0.04079, 0.5154), (0.0882, -0.07537, 0.5154), (0.04773, -0.09847, 0.5154), (-4.295e-08, -0.1066, 0.5154), (-0.04773, -0.09847, 0.5154), (-0.0882, -0.07537, 0.5154), (-0.1153, -0.04079, 0.5154), (-0.1247, 9.686e-10, 0.5153), (-0.1153, 0.04079, 0.5154), (-0.0882, 0.07537, 0.5154), (-0.04773, 0.09847, 0.5154), (0.04264, 0.08423, 1.315), (-3.519e-07, 0.09148, 1.315), (0.07828, 0.06388, 1.315), (0.1015, 0.03421, 1.315), (0.1094, -6.133e-09, 1.315), (0.1015, -0.03421, 1.315), (0.07828, -0.06388, 1.315), (0.04264, -0.08423, 1.315), (-3.608e-07, -0.09148, 1.315), (-0.04264, -0.08423, 1.315), (-0.07828, -0.06388, 1.315), (-0.1015, -0.03421, 1.315), (-0.1094, -3.196e-10, 1.315), (-0.1015, 0.03421, 1.315), (-0.07828, 0.06388, 1.315), (-0.04264, 0.08423, 1.315), (-9.496e-08, 0.1117, 0.671), (-1.921e-07, 0.1251, 0.9153), (-2.896e-07, 0.1117, 1.16), (0.05209, 0.1029, 1.16), (0.0583, 0.1152, 0.9153), (0.05209, 0.1029, 0.671), (-0.05209, 0.1029, 0.671), (-0.0583, 0.1152, 0.9153), (-0.05209, 0.1029, 1.16), (-1.059e-07, -0.1117, 0.671), (-2.044e-07, -0.1251, 0.9153), (-3.006e-07, -0.1117, 1.16), (-0.05209, -0.1029, 1.16), (-0.0583, -0.1152, 0.9153), (-0.05209, -0.1029, 0.671), (0.09561, 0.07803, 1.16), (0.107, 0.08735, 0.9153), (0.09561, 0.07803, 0.671), (-0.09561, -0.07803, 1.16), (-0.107, -0.08735, 0.9153), (-0.09561, -0.07803, 0.671), (0.124, 0.04178, 1.16), (0.1388, 0.04677, 0.9153), (0.124, 0.04178, 0.671), (-0.124, -0.04178, 1.16), (-0.1388, -0.04677, 0.9153), (-0.124, -0.04178, 0.671), (0.1337, -7.373e-09, 1.16), (0.1496, -8.19e-09, 0.9153), (0.1337, -7.373e-09, 0.671), (-0.1337, -2.719e-10, 1.16), (-0.1496, -2.405e-10, 0.9153), (-0.1337, -2.719e-10, 0.671), (0.124, -0.04178, 1.16), (0.1388, -0.04677, 0.9153), (0.124, -0.04178, 0.671), (-0.124, 0.04178, 1.16), (-0.1388, 0.04677, 0.9153), (-0.124, 0.04178, 0.671), (0.09561, -0.07803, 1.16), (0.107, -0.08735, 0.9153), (0.09561, -0.07803, 0.671), (-0.09561, 0.07803, 1.16), (-0.107, 0.08735, 0.9153), (-0.09561, 0.07803, 0.671), (0.05209, -0.1029, 1.16), (0.0583, -0.1152, 0.9153), (0.05209, -0.1029, 0.671), (0.04264, 0.08423, 1.391), (-3.225e-07, 0.09148, 1.391), (0.07828, 0.06388, 1.391), (0.1015, 0.03421, 1.391), (0.1094, -1.272e-08, 1.391), (0.1015, -0.03421, 1.391), (0.07828, -0.06388, 1.391), (0.04264, -0.08423, 1.391), (-3.314e-07, -0.09148, 1.391), (-0.04264, -0.08423, 1.391), (-0.07828, -0.06388, 1.391), (-0.1015, -0.03421, 1.391), (-0.1094, -6.903e-09, 1.391), (-0.1015, 0.03421, 1.391), (-0.07828, 0.06388, 1.391), (-0.04264, 0.08423, 1.391), (0.05163, 0.1094, 1.33), (-3.468e-07, 0.1182, 1.33), (0.09574, 0.08408, 1.33), (0.1256, 0.04573, 1.33), (0.1361, -3.793e-09, 1.33), (0.1256, -0.04573, 1.33), (0.09574, -0.08408, 1.33), (0.05163, -0.1094, 1.33), (-3.658e-07, -0.1182, 1.33), (-0.05163, -0.1094, 1.33), (-0.09574, -0.08408, 1.33), (-0.1256, -0.04573, 1.33), (-0.1361, 2.801e-09, 1.33), (-0.1256, 0.04573, 1.33), (-0.09574, 0.08408, 1.33), (-0.05163, 0.1094, 1.33), (0.05163, 0.1094, 1.373), (-3.147e-07, 0.1182, 1.373), (0.09574, 0.08408, 1.373), (0.1256, 0.04573, 1.373), (0.1361, -1.142e-08, 1.373), (0.1256, -0.04573, 1.373), (0.09574, -0.08408, 1.373), (0.05163, -0.1094, 1.373), (-3.298e-07, -0.1182, 1.373), (-0.05163, -0.1094, 1.373), (-0.09574, -0.08408, 1.373), (-0.1256, -0.04573, 1.373), (-0.1361, -4.823e-09, 1.373), (-0.1256, 0.04573, 1.373), (-0.09574, 0.08408, 1.373), (-0.05163, 0.1094, 1.373), (0.06668, 0.1317, 1.478), (-3.56e-07, 0.143, 1.478), (0.1224, 0.09989, 1.478), (0.1587, 0.05349, 1.478), (0.1711, -1.717e-08, 1.478), (0.1587, -0.05349, 1.478), (0.1224, -0.09989, 1.478), (0.06668, -0.1317, 1.478), (-3.7e-07, -0.143, 1.478), (-0.06668, -0.1317, 1.478), (-0.1224, -0.09989, 1.478), (-0.1587, -0.05349, 1.478), (-0.1711, -8.08e-09, 1.478), (-0.1587, 0.05349, 1.478), (-0.1224, 0.09989, 1.478), (-0.06668, 0.1317, 1.478), (0.06668, 0.1317, 1.509), (-3.846e-07, 0.143, 1.509), (0.1224, 0.09989, 1.509), (0.1587, 0.05349, 1.509), (0.1711, -1.717e-08, 1.509), (0.1587, -0.05349, 1.509), (0.1224, -0.09989, 1.509), (0.06668, -0.1317, 1.509), (-3.986e-07, -0.143, 1.509), (-0.06668, -0.1317, 1.509), (-0.1224, -0.09989, 1.509), (-0.1587, -0.05349, 1.509), (-0.1711, -8.08e-09, 1.509), (-0.1587, 0.05349, 1.509), (-0.1224, 0.09989, 1.509), (-0.06668, 0.1317, 1.509), (-4.391e-07, -4.424e-09, 1.665), (0.07176, 0.1459, 1.478), (-3.519e-07, 0.1581, 1.478), (0.1323, 0.1113, 1.478), (0.1723, 0.06, 1.478), (0.1862, -1.555e-08, 1.478), (0.1723, -0.06, 1.478), (0.1323, -0.1113, 1.478), (0.07176, -0.1459, 1.478), (-3.696e-07, -0.1581, 1.478), (-0.07176, -0.1459, 1.478), (-0.1323, -0.1113, 1.478), (-0.1723, -0.06, 1.478), (-0.1862, -8.08e-09, 1.478), (-0.1723, 0.06, 1.478), (-0.1323, 0.1113, 1.478), (-0.07176, 0.1459, 1.478), (0.07176, 0.1459, 1.509), (-3.834e-07, 0.1581, 1.509), (0.1323, 0.1113, 1.509), (0.1723, 0.06, 1.509), (0.1862, -1.57e-08, 1.509), (0.1723, -0.06, 1.509), (0.1323, -0.1113, 1.509), (0.07176, -0.1459, 1.509), (-4.01e-07, -0.1581, 1.509), (-0.07176, -0.1459, 1.509), (-0.1323, -0.1113, 1.509), (-0.1723, -0.06, 1.509), (-0.1862, -8.08e-09, 1.509), (-0.1723, 0.06, 1.509), (-0.1323, 0.1113, 1.509), (-0.07176, 0.1459, 1.509), (0.03877, 0.07658, 1.59), (-4.338e-07, 0.08317, 1.59), (0.07117, 0.05808, 1.59), (0.09226, 0.0311, 1.59), (0.0995, -1.2e-08, 1.59), (0.09226, -0.0311, 1.59), (0.07117, -0.05808, 1.59), (0.03877, -0.07658, 1.59), (-4.42e-07, -0.08317, 1.59), (-0.03877, -0.07658, 1.59), (-0.07117, -0.05808, 1.59), (-0.09227, -0.0311, 1.59), (-0.0995, -6.713e-09, 1.59), (-0.09227, 0.0311, 1.59), (-0.07117, 0.05808, 1.59), (-0.03877, 0.07658, 1.59), (0.02102, 0.02698, 1.647), (-4.521e-07, 0.03055, 1.647), (0.03659, 0.01809, 1.647), (0.04434, 0.008174, 1.647), (0.04625, -1.852e-08, 1.647), (0.04434, -0.008174, 1.647), (0.03659, -0.01809, 1.647), (0.02102, -0.02698, 1.647), (-4.432e-07, -0.03055, 1.647), (-0.02102, -0.02698, 1.647), (-0.03659, -0.01809, 1.647), (-0.04434, -0.008174, 1.647), (-0.04625, -6.713e-09, 1.647), (-0.04434, 0.008174, 1.647), (-0.03659, 0.01809, 1.647), (-0.02102, 0.02698, 1.647)], [], [(0, 1, 3, 2), (2, 3, 5, 4), (4, 5, 7, 6), (6, 7, 9, 8), (8, 9, 11, 10), (10, 11, 13, 12), (12, 13, 15, 14), (14, 15, 17, 16), (16, 17, 19, 18), (18, 19, 21, 20), (20, 21, 23, 22), (22, 23, 25, 24), (24, 25, 27, 26), (26, 27, 29, 28), (43, 44, 108, 107), (28, 29, 31, 30), (30, 31, 1, 0), (0, 2, 4, 6, 8, 10, 12, 14, 16, 18, 20, 22, 24, 26, 28, 30), (65, 64, 50, 51), (23, 21, 90, 91), (5, 3, 80, 82), (42, 43, 107, 106), (31, 29, 94, 95), (13, 11, 85, 86), (41, 42, 106, 105), (40, 41, 105, 104), (21, 19, 89, 90), (39, 40, 104, 103), (3, 1, 81, 80), (29, 27, 93, 94), (11, 9, 84, 85), (38, 39, 103, 102), (37, 38, 102, 101), (19, 17, 88, 89), (186, 187, 171, 170), (67, 66, 58, 59), (68, 65, 51, 52), (69, 67, 59, 60), (70, 68, 52, 53), (71, 69, 60, 61), (72, 70, 53, 54), (73, 71, 61, 62), (74, 72, 54, 55), (75, 73, 62, 63), (76, 74, 55, 56), (78, 77, 48, 49), (77, 75, 63, 48), (79, 76, 56, 57), (64, 78, 49, 50), (66, 79, 57, 58), (126, 124, 79, 66), (125, 123, 78, 64), (124, 122, 76, 79), (127, 121, 75, 77), (123, 127, 77, 78), (122, 120, 74, 76), (121, 119, 73, 75), (120, 118, 72, 74), (119, 117, 71, 73), (118, 116, 70, 72), (117, 115, 69, 71), (116, 114, 68, 70), (115, 113, 67, 69), (114, 112, 65, 68), (113, 126, 66, 67), (112, 125, 64, 65), (85, 84, 100, 101), (90, 89, 105, 106), (95, 94, 110, 111), (83, 82, 98, 99), (88, 87, 103, 104), (93, 92, 108, 109), (80, 81, 97, 96), (86, 85, 101, 102), (91, 90, 106, 107), (81, 95, 111, 97), (84, 83, 99, 100), (89, 88, 104, 105), (94, 93, 109, 110), (82, 80, 96, 98), (87, 86, 102, 103), (92, 91, 107, 108), (44, 45, 109, 108), (15, 13, 86, 87), (1, 31, 95, 81), (45, 46, 110, 109), (32, 33, 96, 97), (7, 5, 82, 83), (25, 23, 91, 92), (46, 47, 111, 110), (33, 34, 98, 96), (47, 32, 97, 111), (17, 15, 87, 88), (34, 35, 99, 98), (35, 36, 100, 99), (9, 7, 83, 84), (27, 25, 92, 93), (36, 37, 101, 100), (35, 34, 125, 112), (43, 42, 126, 113), (36, 35, 112, 114), (44, 43, 113, 115), (37, 36, 114, 116), (45, 44, 115, 117), (38, 37, 116, 118), (46, 45, 117, 119), (39, 38, 118, 120), (47, 46, 119, 121), (40, 39, 120, 122), (33, 32, 127, 123), (32, 47, 121, 127), (41, 40, 122, 124), (34, 33, 123, 125), (42, 41, 124, 126), (211, 210, 193, 192), (58, 57, 153, 154), (185, 186, 170, 169), (57, 56, 152, 153), (184, 185, 169, 168), (56, 55, 151, 152), (183, 184, 168, 167), (55, 54, 150, 151), (182, 183, 167, 166), (54, 53, 149, 150), (181, 182, 166, 165), (53, 52, 148, 149), (180, 181, 165, 164), (52, 51, 147, 148), (179, 180, 164, 163), (51, 50, 146, 147), (149, 148, 164, 165), (157, 156, 172, 173), (150, 149, 165, 166), (158, 157, 173, 174), (151, 150, 166, 167), (159, 158, 174, 175), (152, 151, 167, 168), (144, 145, 161, 160), (145, 159, 175, 161), (153, 152, 168, 169), (146, 144, 160, 162), (154, 153, 169, 170), (147, 146, 162, 163), (155, 154, 170, 171), (148, 147, 163, 164), (156, 155, 171, 172), (59, 58, 154, 155), (187, 188, 172, 171), (60, 59, 155, 156), (188, 189, 173, 172), (61, 60, 156, 157), (189, 190, 174, 173), (177, 176, 160, 161), (62, 61, 157, 158), (190, 191, 175, 174), (49, 48, 145, 144), (176, 178, 162, 160), (63, 62, 158, 159), (191, 177, 161, 175), (50, 49, 144, 146), (178, 179, 163, 162), (48, 63, 159, 145), (129, 128, 176, 177), (128, 130, 178, 176), (130, 131, 179, 178), (131, 132, 180, 179), (132, 133, 181, 180), (133, 134, 182, 181), (134, 135, 183, 182), (135, 136, 184, 183), (136, 137, 185, 184), (137, 138, 186, 185), (138, 139, 187, 186), (139, 140, 188, 187), (140, 141, 189, 188), (141, 142, 190, 189), (142, 143, 191, 190), (143, 129, 177, 191), (203, 202, 282, 283), (210, 216, 207, 193), (220, 219, 200, 201), (223, 211, 192, 194), (226, 220, 201, 202), (229, 223, 194, 195), (232, 226, 202, 203), (235, 229, 195, 196), (238, 232, 203, 204), (241, 235, 196, 197), (244, 238, 204, 205), (247, 241, 197, 198), (250, 244, 205, 206), (253, 247, 198, 199), (216, 250, 206, 207), (219, 253, 199, 200), (136, 135, 255, 217), (217, 255, 254, 218), (218, 254, 253, 219), (143, 142, 252, 214), (214, 252, 251, 215), (215, 251, 250, 216), (135, 134, 249, 255), (255, 249, 248, 254), (254, 248, 247, 253), (142, 141, 246, 252), (252, 246, 245, 251), (251, 245, 244, 250), (134, 133, 243, 249), (249, 243, 242, 248), (248, 242, 241, 247), (141, 140, 240, 246), (246, 240, 239, 245), (245, 239, 238, 244), (133, 132, 237, 243), (243, 237, 236, 242), (242, 236, 235, 241), (140, 139, 234, 240), (240, 234, 233, 239), (239, 233, 232, 238), (132, 131, 231, 237), (237, 231, 230, 236), (236, 230, 229, 235), (139, 138, 228, 234), (234, 228, 227, 233), (233, 227, 226, 232), (131, 130, 225, 231), (231, 225, 224, 230), (230, 224, 223, 229), (138, 137, 222, 228), (228, 222, 221, 227), (227, 221, 220, 226), (130, 128, 213, 225), (225, 213, 212, 224), (224, 212, 211, 223), (137, 136, 217, 222), (222, 217, 218, 221), (221, 218, 219, 220), (129, 143, 214, 208), (208, 214, 215, 209), (209, 215, 216, 210), (128, 129, 208, 213), (213, 208, 209, 212), (212, 209, 210, 211), (263, 262, 310, 311), (258, 259, 291, 290), (202, 201, 281, 282), (271, 257, 289, 303), (256, 258, 290, 288), (201, 200, 280, 281), (270, 271, 303, 302), (257, 256, 288, 289), (200, 199, 279, 280), (269, 270, 302, 301), (199, 198, 278, 279), (268, 269, 301, 300), (198, 197, 277, 278), (267, 268, 300, 299), (197, 196, 276, 277), (266, 267, 299, 298), (274, 272, 288, 290), (282, 281, 297, 298), (275, 274, 290, 291), (283, 282, 298, 299), (276, 275, 291, 292), (284, 283, 299, 300), (277, 276, 292, 293), (285, 284, 300, 301), (278, 277, 293, 294), (286, 285, 301, 302), (279, 278, 294, 295), (287, 286, 302, 303), (280, 279, 295, 296), (272, 273, 289, 288), (273, 287, 303, 289), (281, 280, 296, 297), (259, 260, 292, 291), (204, 203, 283, 284), (260, 261, 293, 292), (205, 204, 284, 285), (261, 262, 294, 293), (206, 205, 285, 286), (192, 193, 273, 272), (262, 263, 295, 294), (207, 206, 286, 287), (263, 264, 296, 295), (194, 192, 272, 274), (193, 207, 287, 273), (264, 265, 297, 296), (195, 194, 274, 275), (265, 266, 298, 297), (196, 195, 275, 276), (319, 318, 351, 352), (271, 270, 318, 319), (264, 263, 311, 312), (256, 257, 305, 304), (257, 271, 319, 305), (265, 264, 312, 313), (258, 256, 304, 306), (266, 265, 313, 314), (259, 258, 306, 307), (267, 266, 314, 315), (260, 259, 307, 308), (268, 267, 315, 316), (261, 260, 308, 309), (269, 268, 316, 317), (262, 261, 309, 310), (270, 269, 317, 318), (325, 324, 373, 374), (304, 305, 338, 337), (328, 329, 362, 361), (318, 317, 350, 351), (327, 328, 361, 360), (317, 316, 349, 350), (326, 327, 360, 359), (316, 315, 348, 349), (325, 326, 359, 358), (315, 314, 347, 348), (324, 325, 358, 357), (314, 313, 346, 347), (323, 324, 357, 356), (313, 312, 345, 346), (322, 323, 356, 355), (312, 311, 344, 345), (333, 332, 381, 382), (326, 325, 374, 375), (334, 333, 382, 383), (327, 326, 375, 376), (335, 334, 383, 384), (328, 327, 376, 377), (320, 321, 370, 369), (321, 335, 384, 370), (329, 328, 377, 378), (322, 320, 369, 371), (330, 329, 378, 379), (323, 322, 371, 372), (331, 330, 379, 380), (324, 323, 372, 373), (332, 331, 380, 381), (352, 351, 367, 368), (345, 344, 360, 361), (337, 338, 354, 353), (338, 352, 368, 354), (346, 345, 361, 362), (339, 337, 353, 355), (347, 346, 362, 363), (340, 339, 355, 356), (348, 347, 363, 364), (341, 340, 356, 357), (349, 348, 364, 365), (342, 341, 357, 358), (350, 349, 365, 366), (343, 342, 358, 359), (351, 350, 366, 367), (344, 343, 359, 360), (329, 330, 363, 362), (306, 304, 337, 339), (305, 319, 352, 338), (330, 331, 364, 363), (307, 306, 339, 340), (331, 332, 365, 364), (308, 307, 340, 341), (332, 333, 366, 365), (309, 308, 341, 342), (333, 334, 367, 366), (310, 309, 342, 343), (321, 320, 353, 354), (334, 335, 368, 367), (311, 310, 343, 344), (320, 322, 355, 353), (335, 321, 354, 368), (386, 385, 369, 370), (385, 387, 371, 369), (387, 388, 372, 371), (388, 389, 373, 372), (389, 390, 374, 373), (390, 391, 375, 374), (391, 392, 376, 375), (392, 393, 377, 376), (393, 394, 378, 377), (394, 395, 379, 378), (395, 396, 380, 379), (396, 397, 381, 380), (397, 398, 382, 381), (398, 399, 383, 382), (399, 400, 384, 383), (400, 386, 370, 384), (336, 385, 386), (336, 387, 385), (336, 388, 387), (336, 389, 388), (336, 390, 389), (336, 391, 390), (336, 392, 391), (336, 393, 392), (336, 394, 393), (336, 395, 394), (336, 396, 395), (336, 397, 396), (336, 398, 397), (336, 399, 398), (336, 400, 399), (336, 386, 400)])
me_cylinder.polygons.foreach_set('material_index', [0, 0, 0, 0, 0, 0, 0, 0, 0, 0, 0, 0, 0, 0, 0, 0, 0, 0, 1, 0, 0, 0, 0, 0, 0, 0, 0, 0, 0, 0, 0, 0, 0, 0, 0, 1, 1, 1, 1, 1, 1, 1, 1, 1, 1, 1, 1, 1, 1, 1, 1, 1, 1, 1, 1, 1, 1, 1, 1, 1, 1, 1, 1, 1, 1, 1, 0, 0, 0, 0, 0, 0, 0, 0, 0, 0, 0, 0, 0, 0, 0, 0, 0, 0, 0, 0, 0, 0, 0, 0, 0, 0, 0, 0, 0, 0, 0, 0, 1, 1, 1, 1, 1, 1, 1, 1, 1, 1, 1, 1, 1, 1, 1, 1, 1, 0, 0, 0, 0, 0, 0, 0, 0, 0, 0, 0, 0, 0, 0, 0, 0, 0, 0, 0, 0, 0, 0, 0, 0, 0, 0, 0, 0, 0, 0, 0, 0, 0, 0, 0, 0, 0, 0, 0, 0, 0, 0, 0, 0, 0, 0, 0, 0, 0, 0, 0, 0, 0, 0, 0, 0, 0, 0, 0, 0, 0, 0, 0, 0, 1, 1, 1, 1, 1, 1, 1, 1, 1, 1, 1, 1, 1, 1, 1, 1, 1, 1, 1, 1, 1, 1, 1, 1, 1, 1, 1, 1, 1, 1, 1, 1, 1, 1, 1, 1, 1, 1, 1, 1, 1, 1, 1, 1, 1, 1, 1, 1, 1, 1, 1, 1, 1, 1, 1, 1, 1, 1, 1, 1, 1, 1, 1, 0, 0, 0, 0, 0, 0, 0, 0, 0, 0, 0, 0, 0, 0, 0, 0, 0, 0, 0, 0, 0, 0, 0, 0, 0, 0, 0, 0, 0, 0, 0, 0, 0, 0, 0, 0, 0, 0, 0, 0, 0, 0, 0, 0, 0, 0, 0, 0, 0, 0, 0, 0, 0, 0, 0, 0, 0, 0, 0, 0, 0, 0, 0, 0, 0, 0, 0, 0, 0, 0, 0, 0, 0, 0, 0, 0, 0, 0, 0, 0, 0, 0, 0, 0, 0, 0, 0, 0, 0, 0, 0, 0, 0, 0, 0, 0, 0, 0, 0, 0, 0, 0, 0, 0, 0, 0, 0, 0, 0, 0, 0, 0, 0, 0, 0, 0, 0, 0, 0, 0, 0, 0, 0, 0, 0, 0, 0, 0, 0, 0, 0, 0, 0, 0, 0, 0, 0, 0, 0, 0, 0, 0, 0, 0, 0, 0, 0, 0, 0, 0, 0, 0, 0, 0, 0, 0, 0, 0, 0])
_uv = me_cylinder.uv_layers.new(name='UVMap')
_uv.uv.foreach_set('vector', [1.0, 0.5, 1.0, 1.0, 0.9375, 1.0, 0.9375, 0.5, 0.9375, 0.5, 0.9375, 1.0, 0.875, 1.0, 0.875, 0.5, 0.875, 0.5, 0.875, 1.0, 0.8125, 1.0, 0.8125, 0.5, 0.8125, 0.5, 0.8125, 1.0, 0.75, 1.0, 0.75, 0.5, 0.75, 0.5, 0.75, 1.0, 0.6875, 1.0, 0.6875, 0.5, 0.6875, 0.5, 0.6875, 1.0, 0.625, 1.0, 0.625, 0.5, 0.625, 0.5, 0.625, 1.0, 0.5625, 1.0, 0.5625, 0.5, 0.5625, 0.5, 0.5625, 1.0, 0.5, 1.0, 0.5, 0.5, 0.5, 0.5, 0.5, 1.0, 0.4375, 1.0, 0.4375, 0.5, 0.4375, 0.5, 0.4375, 1.0, 0.375, 1.0, 0.375, 0.5, 0.375, 0.5, 0.375, 1.0, 0.3125, 1.0, 0.3125, 0.5, 0.3125, 0.5, 0.3125, 1.0, 0.25, 1.0, 0.25, 0.5, 0.25, 0.5, 0.25, 1.0, 0.1875, 1.0, 0.1875, 0.5, 0.1875, 0.5, 0.1875, 1.0, 0.125, 1.0, 0.125, 0.5, 0.3127, 1.0, 0.25, 1.0, 0.25, 1.0, 0.3125, 1.0, 0.125, 0.5, 0.125, 1.0, 0.0625, 1.0, 0.0625, 0.5, 0.0625, 0.5, 0.0625, 1.0, 0.0, 1.0, 0.0, 0.5, 0.75, 0.49, 0.8418, 0.4717, 0.9197, 0.4197, 0.9717, 0.3418, 0.99, 0.25, 0.9717, 0.1582, 0.9197, 0.08029, 0.8418, 0.02827, 0.75, 0.01, 0.6582, 0.02827, 0.5803, 0.08029, 0.5283, 0.1582, 0.51, 0.25, 0.5283, 0.3418, 0.5803, 0.4197, 0.6582, 0.4717, 0.8125, 1.0, 0.875, 1.0, 0.875, 1.0, 0.8125, 1.0, 0.3125, 1.0, 0.375, 1.0, 0.375, 1.0, 0.3125, 1.0, 0.875, 1.0, 0.9375, 1.0, 0.9375, 1.0, 0.875, 1.0, 0.3752, 1.0, 0.3127, 1.0, 0.3125, 1.0, 0.375, 1.0, 0.0625, 1.0, 0.125, 1.0, 0.125, 1.0, 0.0625, 1.0, 0.625, 1.0, 0.6875, 1.0, 0.6875, 1.0, 0.625, 1.0, 0.4377, 1.0, 0.3752, 1.0, 0.375, 1.0, 0.4375, 1.0, 0.5, 1.0, 0.4377, 1.0, 0.4375, 1.0, 0.5, 1.0, 0.375, 1.0, 0.4375, 1.0, 0.4375, 1.0, 0.375, 1.0, 0.5623, 1.0, 0.5, 1.0, 0.5, 1.0, 0.5625, 1.0, 0.9375, 1.0, 1.0, 1.0, 1.0, 1.0, 0.9375, 1.0, 0.125, 1.0, 0.1875, 1.0, 0.1875, 1.0, 0.125, 1.0, 0.6875, 1.0, 0.75, 1.0, 0.75, 1.0, 0.6875, 1.0, 0.6248, 1.0, 0.5623, 1.0, 0.5625, 1.0, 0.625, 1.0, 0.6873, 1.0, 0.6248, 1.0, 0.625, 1.0, 0.6875, 1.0, 0.4375, 1.0, 0.5, 1.0, 0.5, 1.0, 0.4375, 1.0, 0.08029, 0.08029, 0.02827, 0.1582, 0.02827, 0.1582, 0.08029, 0.08029, 0.3125, 1.0, 0.375, 1.0, 0.375, 1.0, 0.3125, 1.0, 0.75, 1.0, 0.8125, 1.0, 0.8125, 1.0, 0.75, 1.0, 0.25, 1.0, 0.3125, 1.0, 0.3125, 1.0, 0.25, 1.0, 0.6875, 1.0, 0.75, 1.0, 0.75, 1.0, 0.6875, 1.0, 0.1875, 1.0, 0.25, 1.0, 0.25, 1.0, 0.1875, 1.0, 0.625, 1.0, 0.6875, 1.0, 0.6875, 1.0, 0.625, 1.0, 0.125, 1.0, 0.1875, 1.0, 0.1875, 1.0, 0.125, 1.0, 0.5625, 1.0, 0.625, 1.0, 0.625, 1.0, 0.5625, 1.0, 0.0625, 1.0, 0.125, 1.0, 0.125, 1.0, 0.0625, 1.0, 0.5, 1.0, 0.5625, 1.0, 0.5625, 1.0, 0.5, 1.0, 0.9375, 1.0, 1.0, 1.0, 1.0, 1.0, 0.9375, 1.0, 0.0, 1.0, 0.0625, 1.0, 0.0625, 1.0, 0.0, 1.0, 0.4375, 1.0, 0.5, 1.0, 0.5, 1.0, 0.4375, 1.0, 0.875, 1.0, 0.9375, 1.0, 0.9375, 1.0, 0.875, 1.0, 0.375, 1.0, 0.4375, 1.0, 0.4375, 1.0, 0.375, 1.0, 0.375, 1.0, 0.4375, 1.0, 0.4375, 1.0, 0.375, 1.0, 0.875, 1.0, 0.9375, 1.0, 0.9375, 1.0, 0.875, 1.0, 0.4375, 1.0, 0.5, 1.0, 0.5, 1.0, 0.4375, 1.0, 0.0, 1.0, 0.0625, 1.0, 0.0625, 1.0, 0.0, 1.0, 0.9375, 1.0, 1.0, 1.0, 1.0, 1.0, 0.9375, 1.0, 0.5, 1.0, 0.5625, 1.0, 0.5625, 1.0, 0.5, 1.0, 0.0625, 1.0, 0.125, 1.0, 0.125, 1.0, 0.0625, 1.0, 0.5625, 1.0, 0.625, 1.0, 0.625, 1.0, 0.5625, 1.0, 0.125, 1.0, 0.1875, 1.0, 0.1875, 1.0, 0.125, 1.0, 0.625, 1.0, 0.6875, 1.0, 0.6875, 1.0, 0.625, 1.0, 0.1875, 1.0, 0.25, 1.0, 0.25, 1.0, 0.1875, 1.0, 0.6875, 1.0, 0.75, 1.0, 0.75, 1.0, 0.6875, 1.0, 0.25, 1.0, 0.3125, 1.0, 0.3125, 1.0, 0.25, 1.0, 0.75, 1.0, 0.8125, 1.0, 0.8125, 1.0, 0.75, 1.0, 0.3125, 1.0, 0.375, 1.0, 0.375, 1.0, 0.3125, 1.0, 0.8125, 1.0, 0.875, 1.0, 0.875, 1.0, 0.8125, 1.0, 0.6875, 1.0, 0.75, 1.0, 0.75, 1.0, 0.6875, 1.0, 0.375, 1.0, 0.4375, 1.0, 0.4375, 1.0, 0.375, 1.0, 0.0625, 1.0, 0.125, 1.0, 0.125, 1.0, 0.0625, 1.0, 0.8125, 1.0, 0.875, 1.0, 0.875, 1.0, 0.8125, 1.0, 0.5, 1.0, 0.5625, 1.0, 0.5625, 1.0, 0.5, 1.0, 0.1875, 1.0, 0.25, 1.0, 0.25, 1.0, 0.1875, 1.0, 0.9375, 1.0, 1.0, 1.0, 1.0, 1.0, 0.9375, 1.0, 0.625, 1.0, 0.6875, 1.0, 0.6875, 1.0, 0.625, 1.0, 0.3125, 1.0, 0.375, 1.0, 0.375, 1.0, 0.3125, 1.0, 0.0, 1.0, 0.0625, 1.0, 0.0625, 1.0, 0.0, 1.0, 0.75, 1.0, 0.8125, 1.0, 0.8125, 1.0, 0.75, 1.0, 0.4375, 1.0, 0.5, 1.0, 0.5, 1.0, 0.4375, 1.0, 0.125, 1.0, 0.1875, 1.0, 0.1875, 1.0, 0.125, 1.0, 0.875, 1.0, 0.9375, 1.0, 0.9375, 1.0, 0.875, 1.0, 0.5625, 1.0, 0.625, 1.0, 0.625, 1.0, 0.5625, 1.0, 0.25, 1.0, 0.3125, 1.0, 0.3125, 1.0, 0.25, 1.0, 0.25, 1.0, 0.1873, 1.0, 0.1875, 1.0, 0.25, 1.0, 0.5625, 1.0, 0.625, 1.0, 0.625, 1.0, 0.5625, 1.0, 0.0, 1.0, 0.0625, 1.0, 0.0625, 1.0, 0.0, 1.0, 0.1873, 1.0, 0.1248, 1.0, 0.125, 1.0, 0.1875, 1.0, 0.9999, 1.0, 0.9377, 1.0, 0.9375, 1.0, 1.0, 1.0, 0.8125, 1.0, 0.875, 1.0, 0.875, 1.0, 0.8125, 1.0, 0.25, 1.0, 0.3125, 1.0, 0.3125, 1.0, 0.25, 1.0, 0.1248, 1.0, 0.06234, 1.0, 0.0625, 1.0, 0.125, 1.0, 0.9377, 1.0, 0.8752, 1.0, 0.875, 1.0, 0.9375, 1.0, 0.06234, 1.0, 8.327e-05, 1.0, 0.0, 1.0, 0.0625, 1.0, 0.5, 1.0, 0.5625, 1.0, 0.5625, 1.0, 0.5, 1.0, 0.8752, 1.0, 0.8127, 1.0, 0.8125, 1.0, 0.875, 1.0, 0.8127, 1.0, 0.75, 1.0, 0.75, 1.0, 0.8125, 1.0, 0.75, 1.0, 0.8125, 1.0, 0.8125, 1.0, 0.75, 1.0, 0.1875, 1.0, 0.25, 1.0, 0.25, 1.0, 0.1875, 1.0, 0.75, 1.0, 0.6873, 1.0, 0.6875, 1.0, 0.75, 1.0, 0.8127, 1.0, 0.8752, 1.0, 0.875, 1.0, 0.8125, 1.0, 0.3127, 1.0, 0.3752, 1.0, 0.375, 1.0, 0.3125, 1.0, 0.75, 1.0, 0.8127, 1.0, 0.8125, 1.0, 0.75, 1.0, 0.25, 1.0, 0.3127, 1.0, 0.3125, 1.0, 0.25, 1.0, 0.6873, 1.0, 0.75, 1.0, 0.75, 1.0, 0.6875, 1.0, 0.1873, 1.0, 0.25, 1.0, 0.25, 1.0, 0.1875, 1.0, 0.6248, 1.0, 0.6873, 1.0, 0.6875, 1.0, 0.625, 1.0, 0.1248, 1.0, 0.1873, 1.0, 0.1875, 1.0, 0.125, 1.0, 0.5623, 1.0, 0.6248, 1.0, 0.625, 1.0, 0.5625, 1.0, 0.06234, 1.0, 0.1248, 1.0, 0.125, 1.0, 0.0625, 1.0, 0.5, 1.0, 0.5623, 1.0, 0.5625, 1.0, 0.5, 1.0, 0.9377, 1.0, 0.9999, 1.0, 1.0, 1.0, 0.9375, 1.0, 8.327e-05, 1.0, 0.06234, 1.0, 0.0625, 1.0, 0.0, 1.0, 0.4377, 1.0, 0.5, 1.0, 0.5, 1.0, 0.4375, 1.0, 0.8752, 1.0, 0.9377, 1.0, 0.9375, 1.0, 0.875, 1.0, 0.3752, 1.0, 0.4377, 1.0, 0.4375, 1.0, 0.375, 1.0, 0.332, 0.4396, 0.25, 0.4559, 0.25, 0.4559, 0.332, 0.4396, 0.375, 1.0, 0.4375, 1.0, 0.4375, 1.0, 0.375, 1.0, 0.1582, 0.02827, 0.08029, 0.08029, 0.08029, 0.08029, 0.1582, 0.02827, 0.4375, 1.0, 0.5, 1.0, 0.5, 1.0, 0.4375, 1.0, 0.25, 0.01, 0.1582, 0.02827, 0.1582, 0.02827, 0.25, 0.01, 0.5, 1.0, 0.5625, 1.0, 0.5625, 1.0, 0.5, 1.0, 0.3418, 0.02827, 0.25, 0.01, 0.25, 0.01, 0.3418, 0.02827, 0.5625, 1.0, 0.625, 1.0, 0.625, 1.0, 0.5625, 1.0, 0.4197, 0.08029, 0.3418, 0.02827, 0.3418, 0.02827, 0.4197, 0.08029, 0.625, 1.0, 0.6875, 1.0, 0.6875, 1.0, 0.625, 1.0, 0.4717, 0.1582, 0.4197, 0.08029, 0.4197, 0.08029, 0.4717, 0.1582, 0.6875, 1.0, 0.75, 1.0, 0.75, 1.0, 0.6875, 1.0, 0.49, 0.25, 0.4717, 0.1582, 0.4717, 0.1582, 0.49, 0.25, 0.75, 1.0, 0.8125, 1.0, 0.8125, 1.0, 0.75, 1.0, 0.4717, 0.3418, 0.49, 0.25, 0.49, 0.25, 0.4717, 0.3418, 0.8125, 1.0, 0.875, 1.0, 0.875, 1.0, 0.8125, 1.0, 0.6875, 1.0, 0.75, 1.0, 0.75, 1.0, 0.6875, 1.0, 0.1875, 1.0, 0.25, 1.0, 0.25, 1.0, 0.1875, 1.0, 0.625, 1.0, 0.6875, 1.0, 0.6875, 1.0, 0.625, 1.0, 0.125, 1.0, 0.1875, 1.0, 0.1875, 1.0, 0.125, 1.0, 0.5625, 1.0, 0.625, 1.0, 0.625, 1.0, 0.5625, 1.0, 0.0625, 1.0, 0.125, 1.0, 0.125, 1.0, 0.0625, 1.0, 0.5, 1.0, 0.5625, 1.0, 0.5625, 1.0, 0.5, 1.0, 0.9375, 1.0, 1.0, 1.0, 1.0, 1.0, 0.9375, 1.0, 0.0, 1.0, 0.0625, 1.0, 0.0625, 1.0, 0.0, 1.0, 0.4375, 1.0, 0.5, 1.0, 0.5, 1.0, 0.4375, 1.0, 0.875, 1.0, 0.9375, 1.0, 0.9375, 1.0, 0.875, 1.0, 0.375, 1.0, 0.4375, 1.0, 0.4375, 1.0, 0.375, 1.0, 0.8125, 1.0, 0.875, 1.0, 0.875, 1.0, 0.8125, 1.0, 0.3125, 1.0, 0.375, 1.0, 0.375, 1.0, 0.3125, 1.0, 0.75, 1.0, 0.8125, 1.0, 0.8125, 1.0, 0.75, 1.0, 0.25, 1.0, 0.3125, 1.0, 0.3125, 1.0, 0.25, 1.0, 0.3125, 1.0, 0.375, 1.0, 0.375, 1.0, 0.3125, 1.0, 0.02827, 0.1582, 0.01, 0.25, 0.01, 0.25, 0.02827, 0.1582, 0.25, 1.0, 0.3125, 1.0, 0.3125, 1.0, 0.25, 1.0, 0.01, 0.25, 0.02827, 0.3418, 0.02827, 0.3418, 0.01, 0.25, 0.1875, 1.0, 0.25, 1.0, 0.25, 1.0, 0.1875, 1.0, 0.02827, 0.3418, 0.08029, 0.4197, 0.08029, 0.4197, 0.02827, 0.3418, 0.25, 0.49, 0.3418, 0.4717, 0.3418, 0.4717, 0.25, 0.49, 0.125, 1.0, 0.1875, 1.0, 0.1875, 1.0, 0.125, 1.0, 0.08029, 0.4197, 0.1582, 0.4717, 0.1582, 0.4717, 0.08029, 0.4197, 0.9375, 1.0, 1.0, 1.0, 1.0, 1.0, 0.9375, 1.0, 0.3418, 0.4717, 0.4197, 0.4197, 0.4197, 0.4197, 0.3418, 0.4717, 0.0625, 1.0, 0.125, 1.0, 0.125, 1.0, 0.0625, 1.0, 0.1582, 0.4717, 0.25, 0.49, 0.25, 0.49, 0.1582, 0.4717, 0.875, 1.0, 0.9375, 1.0, 0.9375, 1.0, 0.875, 1.0, 0.4197, 0.4197, 0.4717, 0.3418, 0.4717, 0.3418, 0.4197, 0.4197, 0.0, 1.0, 0.0625, 1.0, 0.0625, 1.0, 0.0, 1.0, 0.25, 0.4559, 0.332, 0.4396, 0.3418, 0.4717, 0.25, 0.49, 0.332, 0.4396, 0.4006, 0.3938, 0.4197, 0.4197, 0.3418, 0.4717, 0.4006, 0.3938, 0.4452, 0.327, 0.4717, 0.3418, 0.4197, 0.4197, 0.4452, 0.327, 0.4605, 0.25, 0.49, 0.25, 0.4717, 0.3418, 0.4605, 0.25, 0.4452, 0.173, 0.4717, 0.1582, 0.49, 0.25, 0.4452, 0.173, 0.4006, 0.1062, 0.4197, 0.08029, 0.4717, 0.1582, 0.4006, 0.1062, 0.332, 0.06037, 0.3418, 0.02827, 0.4197, 0.08029, 0.332, 0.06037, 0.25, 0.04405, 0.25, 0.01, 0.3418, 0.02827, 0.25, 0.04405, 0.168, 0.06037, 0.1582, 0.02827, 0.25, 0.01, 0.168, 0.06037, 0.09942, 0.1062, 0.08029, 0.08029, 0.1582, 0.02827, 0.09942, 0.1062, 0.05477, 0.173, 0.02827, 0.1582, 0.08029, 0.08029, 0.05477, 0.173, 0.03945, 0.25, 0.01, 0.25, 0.02827, 0.1582, 0.03945, 0.25, 0.05477, 0.327, 0.02827, 0.3418, 0.01, 0.25, 0.05477, 0.327, 0.09942, 0.3938, 0.08029, 0.4197, 0.02827, 0.3418, 0.09942, 0.3938, 0.168, 0.4396, 0.1582, 0.4717, 0.08029, 0.4197, 0.168, 0.4396, 0.25, 0.4559, 0.25, 0.49, 0.1582, 0.4717, 0.05477, 0.173, 0.09942, 0.1062, 0.09942, 0.1062, 0.05477, 0.173, 0.25, 0.4559, 0.168, 0.4396, 0.168, 0.4396, 0.25, 0.4559, 0.168, 0.06037, 0.25, 0.04405, 0.25, 0.04405, 0.168, 0.06037, 0.4006, 0.3938, 0.332, 0.4396, 0.332, 0.4396, 0.4006, 0.3938, 0.09942, 0.1062, 0.168, 0.06037, 0.168, 0.06037, 0.09942, 0.1062, 0.4452, 0.327, 0.4006, 0.3938, 0.4006, 0.3938, 0.4452, 0.327, 0.05477, 0.173, 0.09942, 0.1062, 0.09942, 0.1062, 0.05477, 0.173, 0.4605, 0.25, 0.4452, 0.327, 0.4452, 0.327, 0.4605, 0.25, 0.03945, 0.25, 0.05477, 0.173, 0.05477, 0.173, 0.03945, 0.25, 0.4452, 0.173, 0.4605, 0.25, 0.4605, 0.25, 0.4452, 0.173, 0.05477, 0.327, 0.03945, 0.25, 0.03945, 0.25, 0.05477, 0.327, 0.4006, 0.1062, 0.4452, 0.173, 0.4452, 0.173, 0.4006, 0.1062, 0.09942, 0.3938, 0.05477, 0.327, 0.05477, 0.327, 0.09942, 0.3938, 0.332, 0.06037, 0.4006, 0.1062, 0.4006, 0.1062, 0.332, 0.06037, 0.168, 0.4396, 0.09942, 0.3938, 0.09942, 0.3938, 0.168, 0.4396, 0.25, 0.04405, 0.332, 0.06037, 0.332, 0.06037, 0.25, 0.04405, 0.25, 0.04405, 0.332, 0.06037, 0.332, 0.06037, 0.25, 0.04405, 0.25, 0.04405, 0.332, 0.06037, 0.332, 0.06037, 0.25, 0.04405, 0.25, 0.04405, 0.332, 0.06037, 0.332, 0.06037, 0.25, 0.04405, 0.168, 0.4396, 0.09942, 0.3938, 0.09942, 0.3938, 0.168, 0.4396, 0.168, 0.4396, 0.09942, 0.3938, 0.09942, 0.3938, 0.168, 0.4396, 0.168, 0.4396, 0.09942, 0.3938, 0.09942, 0.3938, 0.168, 0.4396, 0.332, 0.06037, 0.4006, 0.1062, 0.4006, 0.1062, 0.332, 0.06037, 0.332, 0.06037, 0.4006, 0.1062, 0.4006, 0.1062, 0.332, 0.06037, 0.332, 0.06037, 0.4006, 0.1062, 0.4006, 0.1062, 0.332, 0.06037, 0.09942, 0.3938, 0.05477, 0.327, 0.05477, 0.327, 0.09942, 0.3938, 0.09942, 0.3938, 0.05477, 0.327, 0.05477, 0.327, 0.09942, 0.3938, 0.09942, 0.3938, 0.05477, 0.327, 0.05477, 0.327, 0.09942, 0.3938, 0.4006, 0.1062, 0.4452, 0.173, 0.4452, 0.173, 0.4006, 0.1062, 0.4006, 0.1062, 0.4452, 0.173, 0.4452, 0.173, 0.4006, 0.1062, 0.4006, 0.1062, 0.4452, 0.173, 0.4452, 0.173, 0.4006, 0.1062, 0.05477, 0.327, 0.03945, 0.25, 0.03945, 0.25, 0.05477, 0.327, 0.05477, 0.327, 0.03945, 0.25, 0.03945, 0.25, 0.05477, 0.327, 0.05477, 0.327, 0.03945, 0.25, 0.03945, 0.25, 0.05477, 0.327, 0.4452, 0.173, 0.4605, 0.25, 0.4605, 0.25, 0.4452, 0.173, 0.4452, 0.173, 0.4605, 0.25, 0.4605, 0.25, 0.4452, 0.173, 0.4452, 0.173, 0.4605, 0.25, 0.4605, 0.25, 0.4452, 0.173, 0.03945, 0.25, 0.05477, 0.173, 0.05477, 0.173, 0.03945, 0.25, 0.03945, 0.25, 0.05477, 0.173, 0.05477, 0.173, 0.03945, 0.25, 0.03945, 0.25, 0.05477, 0.173, 0.05477, 0.173, 0.03945, 0.25, 0.4605, 0.25, 0.4452, 0.327, 0.4452, 0.327, 0.4605, 0.25, 0.4605, 0.25, 0.4452, 0.327, 0.4452, 0.327, 0.4605, 0.25, 0.4605, 0.25, 0.4452, 0.327, 0.4452, 0.327, 0.4605, 0.25, 0.05477, 0.173, 0.09942, 0.1062, 0.09942, 0.1062, 0.05477, 0.173, 0.05477, 0.173, 0.09942, 0.1062, 0.09942, 0.1062, 0.05477, 0.173, 0.05477, 0.173, 0.09942, 0.1062, 0.09942, 0.1062, 0.05477, 0.173, 0.4452, 0.327, 0.4006, 0.3938, 0.4006, 0.3938, 0.4452, 0.327, 0.4452, 0.327, 0.4006, 0.3938, 0.4006, 0.3938, 0.4452, 0.327, 0.4452, 0.327, 0.4006, 0.3938, 0.4006, 0.3938, 0.4452, 0.327, 0.09942, 0.1062, 0.168, 0.06037, 0.168, 0.06037, 0.09942, 0.1062, 0.09942, 0.1062, 0.168, 0.06037, 0.168, 0.06037, 0.09942, 0.1062, 0.09942, 0.1062, 0.168, 0.06037, 0.168, 0.06037, 0.09942, 0.1062, 0.4006, 0.3938, 0.332, 0.4396, 0.332, 0.4396, 0.4006, 0.3938, 0.4006, 0.3938, 0.332, 0.4396, 0.332, 0.4396, 0.4006, 0.3938, 0.4006, 0.3938, 0.332, 0.4396, 0.332, 0.4396, 0.4006, 0.3938, 0.168, 0.06037, 0.25, 0.04405, 0.25, 0.04405, 0.168, 0.06037, 0.168, 0.06037, 0.25, 0.04405, 0.25, 0.04405, 0.168, 0.06037, 0.168, 0.06037, 0.25, 0.04405, 0.25, 0.04405, 0.168, 0.06037, 0.25, 0.4559, 0.168, 0.4396, 0.168, 0.4396, 0.25, 0.4559, 0.25, 0.4559, 0.168, 0.4396, 0.168, 0.4396, 0.25, 0.4559, 0.25, 0.4559, 0.168, 0.4396, 0.168, 0.4396, 0.25, 0.4559, 0.332, 0.4396, 0.25, 0.4559, 0.25, 0.4559, 0.332, 0.4396, 0.332, 0.4396, 0.25, 0.4559, 0.25, 0.4559, 0.332, 0.4396, 0.332, 0.4396, 0.25, 0.4559, 0.25, 0.4559, 0.332, 0.4396, 0.332, 0.06037, 0.4006, 0.1062, 0.4006, 0.1062, 0.332, 0.06037, 0.4006, 0.3938, 0.4452, 0.327, 0.4452, 0.327, 0.4006, 0.3938, 0.09942, 0.1062, 0.168, 0.06037, 0.168, 0.06037, 0.09942, 0.1062, 0.168, 0.4396, 0.25, 0.4559, 0.25, 0.4559, 0.168, 0.4396, 0.332, 0.4396, 0.4006, 0.3938, 0.4006, 0.3938, 0.332, 0.4396, 0.168, 0.06037, 0.25, 0.04405, 0.25, 0.04405, 0.168, 0.06037, 0.09942, 0.3938, 0.168, 0.4396, 0.168, 0.4396, 0.09942, 0.3938, 0.25, 0.4559, 0.332, 0.4396, 0.332, 0.4396, 0.25, 0.4559, 0.25, 0.04405, 0.332, 0.06037, 0.332, 0.06037, 0.25, 0.04405, 0.05477, 0.327, 0.09942, 0.3938, 0.09942, 0.3938, 0.05477, 0.327, 0.332, 0.06037, 0.4006, 0.1062, 0.4006, 0.1062, 0.332, 0.06037, 0.03945, 0.25, 0.05477, 0.327, 0.05477, 0.327, 0.03945, 0.25, 0.4006, 0.1062, 0.4452, 0.173, 0.4452, 0.173, 0.4006, 0.1062, 0.05477, 0.173, 0.03945, 0.25, 0.03945, 0.25, 0.05477, 0.173, 0.4452, 0.173, 0.4605, 0.25, 0.4605, 0.25, 0.4452, 0.173, 0.09942, 0.1062, 0.05477, 0.173, 0.05477, 0.173, 0.09942, 0.1062, 0.4006, 0.3938, 0.332, 0.4396, 0.332, 0.4396, 0.4006, 0.3938, 0.09942, 0.1062, 0.168, 0.06037, 0.168, 0.06037, 0.09942, 0.1062, 0.4452, 0.327, 0.4006, 0.3938, 0.4006, 0.3938, 0.4452, 0.327, 0.05477, 0.173, 0.09942, 0.1062, 0.09942, 0.1062, 0.05477, 0.173, 0.4605, 0.25, 0.4452, 0.327, 0.4452, 0.327, 0.4605, 0.25, 0.03945, 0.25, 0.05477, 0.173, 0.05477, 0.173, 0.03945, 0.25, 0.4452, 0.173, 0.4605, 0.25, 0.4605, 0.25, 0.4452, 0.173, 0.05477, 0.327, 0.03945, 0.25, 0.03945, 0.25, 0.05477, 0.327, 0.4006, 0.1062, 0.4452, 0.173, 0.4452, 0.173, 0.4006, 0.1062, 0.09942, 0.3938, 0.05477, 0.327, 0.05477, 0.327, 0.09942, 0.3938, 0.332, 0.06037, 0.4006, 0.1062, 0.4006, 0.1062, 0.332, 0.06037, 0.168, 0.4396, 0.09942, 0.3938, 0.09942, 0.3938, 0.168, 0.4396, 0.25, 0.04405, 0.332, 0.06037, 0.332, 0.06037, 0.25, 0.04405, 0.332, 0.4396, 0.25, 0.4559, 0.25, 0.4559, 0.332, 0.4396, 0.25, 0.4559, 0.168, 0.4396, 0.168, 0.4396, 0.25, 0.4559, 0.168, 0.06037, 0.25, 0.04405, 0.25, 0.04405, 0.168, 0.06037, 0.4452, 0.327, 0.4605, 0.25, 0.4605, 0.25, 0.4452, 0.327, 0.03945, 0.25, 0.05477, 0.173, 0.05477, 0.173, 0.03945, 0.25, 0.4605, 0.25, 0.4452, 0.173, 0.4452, 0.173, 0.4605, 0.25, 0.05477, 0.327, 0.03945, 0.25, 0.03945, 0.25, 0.05477, 0.327, 0.4452, 0.173, 0.4006, 0.1062, 0.4006, 0.1062, 0.4452, 0.173, 0.09942, 0.3938, 0.05477, 0.327, 0.05477, 0.327, 0.09942, 0.3938, 0.332, 0.4396, 0.25, 0.4559, 0.25, 0.4559, 0.332, 0.4396, 0.4006, 0.1062, 0.332, 0.06037, 0.332, 0.06037, 0.4006, 0.1062, 0.168, 0.4396, 0.09942, 0.3938, 0.09942, 0.3938, 0.168, 0.4396, 0.332, 0.06037, 0.25, 0.04405, 0.25, 0.04405, 0.332, 0.06037, 0.4006, 0.3938, 0.332, 0.4396, 0.332, 0.4396, 0.4006, 0.3938, 0.25, 0.4559, 0.168, 0.4396, 0.168, 0.4396, 0.25, 0.4559, 0.25, 0.04405, 0.168, 0.06037, 0.168, 0.06037, 0.25, 0.04405, 0.4452, 0.327, 0.4006, 0.3938, 0.4006, 0.3938, 0.4452, 0.327, 0.168, 0.06037, 0.09942, 0.1062, 0.09942, 0.1062, 0.168, 0.06037, 0.4605, 0.25, 0.4452, 0.327, 0.4452, 0.327, 0.4605, 0.25, 0.168, 0.4396, 0.09942, 0.3938, 0.09942, 0.3938, 0.168, 0.4396, 0.168, 0.4396, 0.09942, 0.3938, 0.09942, 0.3938, 0.168, 0.4396, 0.25, 0.04405, 0.332, 0.06037, 0.332, 0.06037, 0.25, 0.04405, 0.332, 0.4396, 0.25, 0.4559, 0.25, 0.4559, 0.332, 0.4396, 0.25, 0.4559, 0.168, 0.4396, 0.168, 0.4396, 0.25, 0.4559, 0.168, 0.06037, 0.25, 0.04405, 0.25, 0.04405, 0.168, 0.06037, 0.4006, 0.3938, 0.332, 0.4396, 0.332, 0.4396, 0.4006, 0.3938, 0.09942, 0.1062, 0.168, 0.06037, 0.168, 0.06037, 0.09942, 0.1062, 0.4452, 0.327, 0.4006, 0.3938, 0.4006, 0.3938, 0.4452, 0.327, 0.05477, 0.173, 0.09942, 0.1062, 0.09942, 0.1062, 0.05477, 0.173, 0.4605, 0.25, 0.4452, 0.327, 0.4452, 0.327, 0.4605, 0.25, 0.03945, 0.25, 0.05477, 0.173, 0.05477, 0.173, 0.03945, 0.25, 0.4452, 0.173, 0.4605, 0.25, 0.4605, 0.25, 0.4452, 0.173, 0.05477, 0.327, 0.03945, 0.25, 0.03945, 0.25, 0.05477, 0.327, 0.4006, 0.1062, 0.4452, 0.173, 0.4452, 0.173, 0.4006, 0.1062, 0.09942, 0.3938, 0.05477, 0.327, 0.05477, 0.327, 0.09942, 0.3938, 0.4452, 0.173, 0.4605, 0.25, 0.4605, 0.25, 0.4452, 0.173, 0.332, 0.4396, 0.25, 0.4559, 0.25, 0.4559, 0.332, 0.4396, 0.25, 0.04405, 0.168, 0.06037, 0.168, 0.06037, 0.25, 0.04405, 0.09942, 0.3938, 0.05477, 0.327, 0.05477, 0.327, 0.09942, 0.3938, 0.332, 0.06037, 0.25, 0.04405, 0.25, 0.04405, 0.332, 0.06037, 0.05477, 0.327, 0.03945, 0.25, 0.03945, 0.25, 0.05477, 0.327, 0.4006, 0.1062, 0.332, 0.06037, 0.332, 0.06037, 0.4006, 0.1062, 0.03945, 0.25, 0.05477, 0.173, 0.05477, 0.173, 0.03945, 0.25, 0.4452, 0.173, 0.4006, 0.1062, 0.4006, 0.1062, 0.4452, 0.173, 0.05477, 0.173, 0.09942, 0.1062, 0.09942, 0.1062, 0.05477, 0.173, 0.4605, 0.25, 0.4452, 0.173, 0.4452, 0.173, 0.4605, 0.25, 0.09942, 0.1062, 0.168, 0.06037, 0.168, 0.06037, 0.09942, 0.1062, 0.4452, 0.327, 0.4605, 0.25, 0.4605, 0.25, 0.4452, 0.327, 0.168, 0.06037, 0.25, 0.04405, 0.25, 0.04405, 0.168, 0.06037, 0.4006, 0.3938, 0.4452, 0.327, 0.4452, 0.327, 0.4006, 0.3938, 0.25, 0.04405, 0.332, 0.06037, 0.332, 0.06037, 0.25, 0.04405, 0.05477, 0.327, 0.03945, 0.25, 0.03945, 0.25, 0.05477, 0.327, 0.4006, 0.1062, 0.4452, 0.173, 0.4452, 0.173, 0.4006, 0.1062, 0.09942, 0.3938, 0.05477, 0.327, 0.05477, 0.327, 0.09942, 0.3938, 0.332, 0.06037, 0.4006, 0.1062, 0.4006, 0.1062, 0.332, 0.06037, 0.168, 0.4396, 0.09942, 0.3938, 0.09942, 0.3938, 0.168, 0.4396, 0.25, 0.04405, 0.332, 0.06037, 0.332, 0.06037, 0.25, 0.04405, 0.332, 0.4396, 0.25, 0.4559, 0.25, 0.4559, 0.332, 0.4396, 0.25, 0.4559, 0.168, 0.4396, 0.168, 0.4396, 0.25, 0.4559, 0.168, 0.06037, 0.25, 0.04405, 0.25, 0.04405, 0.168, 0.06037, 0.4006, 0.3938, 0.332, 0.4396, 0.332, 0.4396, 0.4006, 0.3938, 0.09942, 0.1062, 0.168, 0.06037, 0.168, 0.06037, 0.09942, 0.1062, 0.4452, 0.327, 0.4006, 0.3938, 0.4006, 0.3938, 0.4452, 0.327, 0.05477, 0.173, 0.09942, 0.1062, 0.09942, 0.1062, 0.05477, 0.173, 0.4605, 0.25, 0.4452, 0.327, 0.4452, 0.327, 0.4605, 0.25, 0.03945, 0.25, 0.05477, 0.173, 0.05477, 0.173, 0.03945, 0.25, 0.168, 0.4396, 0.09942, 0.3938, 0.09942, 0.3938, 0.168, 0.4396, 0.25, 0.04405, 0.332, 0.06037, 0.332, 0.06037, 0.25, 0.04405, 0.332, 0.4396, 0.25, 0.4559, 0.25, 0.4559, 0.332, 0.4396, 0.25, 0.4559, 0.168, 0.4396, 0.168, 0.4396, 0.25, 0.4559, 0.168, 0.06037, 0.25, 0.04405, 0.25, 0.04405, 0.168, 0.06037, 0.4006, 0.3938, 0.332, 0.4396, 0.332, 0.4396, 0.4006, 0.3938, 0.09942, 0.1062, 0.168, 0.06037, 0.168, 0.06037, 0.09942, 0.1062, 0.4452, 0.327, 0.4006, 0.3938, 0.4006, 0.3938, 0.4452, 0.327, 0.05477, 0.173, 0.09942, 0.1062, 0.09942, 0.1062, 0.05477, 0.173, 0.4605, 0.25, 0.4452, 0.327, 0.4452, 0.327, 0.4605, 0.25, 0.03945, 0.25, 0.05477, 0.173, 0.05477, 0.173, 0.03945, 0.25, 0.4452, 0.173, 0.4605, 0.25, 0.4605, 0.25, 0.4452, 0.173, 0.05477, 0.327, 0.03945, 0.25, 0.03945, 0.25, 0.05477, 0.327, 0.4006, 0.1062, 0.4452, 0.173, 0.4452, 0.173, 0.4006, 0.1062, 0.09942, 0.3938, 0.05477, 0.327, 0.05477, 0.327, 0.09942, 0.3938, 0.332, 0.06037, 0.4006, 0.1062, 0.4006, 0.1062, 0.332, 0.06037, 0.168, 0.06037, 0.09942, 0.1062, 0.09942, 0.1062, 0.168, 0.06037, 0.4006, 0.3938, 0.332, 0.4396, 0.332, 0.4396, 0.4006, 0.3938, 0.25, 0.4559, 0.168, 0.4396, 0.168, 0.4396, 0.25, 0.4559, 0.09942, 0.1062, 0.05477, 0.173, 0.05477, 0.173, 0.09942, 0.1062, 0.4452, 0.327, 0.4006, 0.3938, 0.4006, 0.3938, 0.4452, 0.327, 0.05477, 0.173, 0.03945, 0.25, 0.03945, 0.25, 0.05477, 0.173, 0.4605, 0.25, 0.4452, 0.327, 0.4452, 0.327, 0.4605, 0.25, 0.03945, 0.25, 0.05477, 0.327, 0.05477, 0.327, 0.03945, 0.25, 0.4452, 0.173, 0.4605, 0.25, 0.4605, 0.25, 0.4452, 0.173, 0.05477, 0.327, 0.09942, 0.3938, 0.09942, 0.3938, 0.05477, 0.327, 0.4006, 0.1062, 0.4452, 0.173, 0.4452, 0.173, 0.4006, 0.1062, 0.25, 0.4559, 0.332, 0.4396, 0.332, 0.4396, 0.25, 0.4559, 0.09942, 0.3938, 0.168, 0.4396, 0.168, 0.4396, 0.09942, 0.3938, 0.332, 0.06037, 0.4006, 0.1062, 0.4006, 0.1062, 0.332, 0.06037, 0.332, 0.4396, 0.4006, 0.3938, 0.4006, 0.3938, 0.332, 0.4396, 0.168, 0.4396, 0.25, 0.4559, 0.25, 0.4559, 0.168, 0.4396, 0.25, 0.3257, 0.2945, 0.3168, 0.332, 0.4396, 0.25, 0.4559, 0.2945, 0.3168, 0.3274, 0.2948, 0.4006, 0.3938, 0.332, 0.4396, 0.3274, 0.2948, 0.3438, 0.2702, 0.4452, 0.327, 0.4006, 0.3938, 0.3438, 0.2702, 0.3479, 0.25, 0.4605, 0.25, 0.4452, 0.327, 0.3479, 0.25, 0.3438, 0.2298, 0.4452, 0.173, 0.4605, 0.25, 0.3438, 0.2298, 0.3274, 0.2052, 0.4006, 0.1062, 0.4452, 0.173, 0.3274, 0.2052, 0.2945, 0.1832, 0.332, 0.06037, 0.4006, 0.1062, 0.2945, 0.1832, 0.25, 0.1743, 0.25, 0.04405, 0.332, 0.06037, 0.25, 0.1743, 0.2055, 0.1832, 0.168, 0.06037, 0.25, 0.04405, 0.2055, 0.1832, 0.1726, 0.2052, 0.09942, 0.1062, 0.168, 0.06037, 0.1726, 0.2052, 0.1562, 0.2298, 0.05477, 0.173, 0.09942, 0.1062, 0.1562, 0.2298, 0.1521, 0.25, 0.03945, 0.25, 0.05477, 0.173, 0.1521, 0.25, 0.1562, 0.2702, 0.05477, 0.327, 0.03945, 0.25, 0.1562, 0.2702, 0.1726, 0.2948, 0.09942, 0.3938, 0.05477, 0.327, 0.1726, 0.2948, 0.2055, 0.3168, 0.168, 0.4396, 0.09942, 0.3938, 0.2055, 0.3168, 0.25, 0.3257, 0.25, 0.4559, 0.168, 0.4396, 0.2813, 0.2735, 0.2945, 0.3168, 0.25, 0.3257, 0.3016, 0.2599, 0.3274, 0.2948, 0.2945, 0.3168, 0.3081, 0.2502, 0.3438, 0.2702, 0.3274, 0.2948, 0.3082, 0.25, 0.3479, 0.25, 0.3438, 0.2702, 0.3081, 0.2498, 0.3438, 0.2298, 0.3479, 0.25, 0.3016, 0.2401, 0.3274, 0.2052, 0.3438, 0.2298, 0.2813, 0.2265, 0.2945, 0.1832, 0.3274, 0.2052, 0.25, 0.2202, 0.25, 0.1743, 0.2945, 0.1832, 0.2187, 0.2265, 0.2055, 0.1832, 0.25, 0.1743, 0.1984, 0.2401, 0.1726, 0.2052, 0.2055, 0.1832, 0.1919, 0.2498, 0.1562, 0.2298, 0.1726, 0.2052, 0.1918, 0.25, 0.1521, 0.25, 0.1562, 0.2298, 0.1919, 0.2502, 0.1562, 0.2702, 0.1521, 0.25, 0.1984, 0.2599, 0.1726, 0.2948, 0.1562, 0.2702, 0.2187, 0.2735, 0.2055, 0.3168, 0.1726, 0.2948, 0.25, 0.2798, 0.25, 0.3257, 0.2055, 0.3168])
me_cylinder.materials.append(mat_metal)
me_cylinder.materials.append(mat_x)
me_cylinder.use_remesh_fix_poles = True
me_cylinder.use_remesh_preserve_attributes = False
me_cylinder.update()
me_torus_001 = bpy.data.meshes.new('Torus.001')
me_torus_001.from_pydata([], [], [])
_uv = me_torus_001.uv_layers.new(name='UVMap')
_uv.uv.foreach_set('vector', [])
me_torus_001.materials.append(mat_metal)
me_torus_001.use_remesh_fix_poles = True
me_torus_001.use_remesh_preserve_attributes = False
me_torus_001.update()

# ---- objects
ob_x = bpy.data.objects.new('Лезвие', me_plane)
ob_x_1 = bpy.data.objects.new('Гарда', me_torus)
ob_x_2 = bpy.data.objects.new('Рукоять', me_cylinder)
ob_x_3 = bpy.data.objects.new('Меч', me_torus_001)

# ---- transforms, parenting, visibility, modifiers, constraints
ob_x.parent = ob_x_3
ob_x.matrix_parent_inverse = Matrix(((2.323, -0.0, 0.0, -0.0), (-0.0, 2.323, -0.0, 0.0), (0.0, -0.0, 1.702, -0.0), (-0.0, 0.0, -0.0, 1.0)))
ob_x.location = (-0.3893, 0.0, 0.0)
ob_x.scale = (4.0, 0.5688, 0.3815)
ob_x_1.parent = ob_x_3
ob_x_1.matrix_parent_inverse = Matrix(((2.323, -0.0, 0.0, -0.0), (-0.0, 2.323, -0.0, 0.0), (0.0, -0.0, 1.702, -0.0), (-0.0, 0.0, -0.0, 1.0)))
ob_x_1.location = (0.0, 0.0, 0.0)
ob_x_1.scale = (0.4305, 0.4305, 0.5874)
ob_x_2.parent = ob_x_3
ob_x_2.matrix_parent_inverse = Matrix(((2.323, -0.0, 0.0, -0.0), (-0.0, 2.323, -0.0, 0.0), (0.0, -0.0, 1.702, -0.0), (-0.0, 0.0, -0.0, 1.0)))
ob_x_2.location = (0.6456, 0.0, 0.0)
ob_x_2.rotation_euler = (0.0, 1.571, 0.0)
ob_x_2.scale = (1.0, 1.741, 1.741)
ob_x_3.location = (0.0, 0.0, 0.0)
ob_x_3.scale = (0.4305, 0.4305, 0.5874)

# ---- collection membership
col_collection.objects.link(ob_x)
col_collection.objects.link(ob_x_1)
col_collection.objects.link(ob_x_2)
col_collection.objects.link(ob_x_3)

# ---- scene / render settings (as saved in the file)
scene.frame_start = 1; scene.frame_end = 250; scene.frame_set(2)
scene.render.engine = 'BLENDER_EEVEE_NEXT'
scene.cycles.sampling_pattern = 'TABULATED_SOBOL'
scene.cycles.use_light_tree = False
scene.view_settings.view_transform = 'Filmic'
bpy.context.view_layer.update()

# ---- added for rendering (the .blend has no active camera and no usable light): camera, sun
cam_auto = bpy.data.cameras.new('AutoCamera')
cam_auto.lens = 50.0
cam_auto.sensor_width = 36.0
cam_auto.clip_end = 1000.0
ob_auto_camera = bpy.data.objects.new('AutoCamera', cam_auto)
scene.collection.objects.link(ob_auto_camera)
ob_auto_camera.location = (8.159, -11.3543, 7.56954)
ob_auto_camera.rotation_euler = (1.09748, -7.21219e-08, 0.694738)
scene.camera = ob_auto_camera
light_auto_sun = bpy.data.lights.new('AutoSun', 'SUN')
light_auto_sun.energy = 3.0
light_auto_sun.angle = 0.0523599
ob_auto_sun = bpy.data.objects.new('AutoSun', light_auto_sun)
scene.collection.objects.link(ob_auto_sun)
ob_auto_sun.rotation_euler = (0.872665, 0.174533, 0.523599)
bpy.context.view_layer.update()
